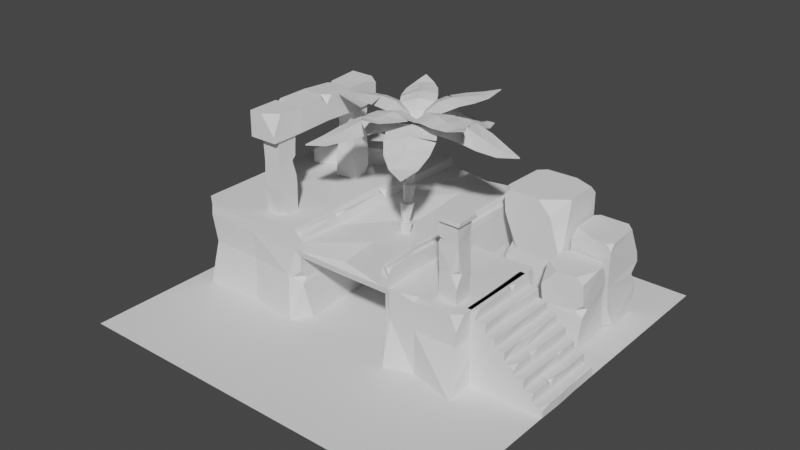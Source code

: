 # Source: ancient-ruins.blend  (saved by Blender 2.93.20; exported with 4.5.12 LTS)
import bpy
from mathutils import Matrix  # noqa: F401  (used for matrix-valued properties, if any)

bpy.ops.wm.read_factory_settings(use_empty=True)
scene = bpy.context.scene
scene.name = 'Scene'

# ---- collections
col_ruins = bpy.data.collections.new('Ruins'); scene.collection.children.link(col_ruins)
col_palms = bpy.data.collections.new('Palms'); scene.collection.children.link(col_palms)

# ---- world
world_world = bpy.data.worlds.new('World'); scene.world = world_world
world_world.use_nodes = True; world_world.node_tree.nodes.clear()
_N = world_world.node_tree.nodes; _L = world_world.node_tree.links
n0 = _N.new('ShaderNodeOutputWorld'); n0.name = 'World Output'; n0.location = (300, 300)
n1 = _N.new('ShaderNodeBackground'); n1.name = 'Background'; n1.location = (10, 300)
n1.inputs[0].default_value = (0.05088, 0.05088, 0.05088, 1.0)
_L.new(n1.outputs[0], n0.inputs[0])
n0.is_active_output = True
world_world.color = (0.05088, 0.05088, 0.05088)
world_world.use_sun_shadow = False
world_world.sun_shadow_jitter_overblur = 0.0

# ---- meshes
me_plane = bpy.data.meshes.new('Plane')
me_plane.from_pydata([(-1.0, -1.0, 0.0), (1.0, -1.0, 0.0), (-1.0, 1.0, 0.0), (1.0, 1.0, 0.0)], [], [(0, 1, 3, 2)])
_uv = me_plane.uv_layers.new(name='UVMap')
_uv.uv.foreach_set('vector', [0.0, 0.0, 1.0, 0.0, 1.0, 1.0, 0.0, 1.0])
me_plane.use_remesh_fix_poles = True
me_plane.use_remesh_preserve_attributes = False
me_plane.update()
me_plane_001 = bpy.data.meshes.new('Plane.001')
me_plane_001.from_pydata([(-3.599, -1.557, 3.725e-09), (0.78, -1.404, -1.118e-08), (-3.602, 3.013, 3.725e-09), (1.15, 2.995, 0.0), (-3.5, 3.0, 1.5), (-3.5, -1.5, 1.5), (0.9, -1.462, 1.359), (1.0, 3.0, 1.5), (-3.5, 0.75, 0.0), (1.153, 0.8982, 0.0), (-3.5, 0.75, 1.5), (1.0, 0.75, 1.5), (-1.092, -1.254, -3.725e-09), (-1.25, 3.0, 0.0), (-1.15, -1.462, 1.359), (-1.25, 3.0, 1.5), (-1.25, 0.75, 0.0), (2.541, -1.757, -1.49e-08), (2.5, 0.75, 0.0), (-3.493, 0.7714, 1.662), (-3.497, -1.485, 1.705), (-1.25, -1.5, 1.7), (1.0, -1.5, 1.7), (1.009, 0.7593, 1.693), (1.0, 3.0, 1.7), (-1.25, 3.0, 1.7), (-3.5, 3.0, 1.7), (-1.348, -1.627, 0.0), (1.017, -1.693, 3.725e-09), (-1.25, -1.5, 1.5), (1.0, -1.5, 1.5), (-1.15, 1.9, -7.451e-09), (0.9, 1.9, -7.451e-09), (-1.15, 1.9, 1.4), (0.9, 1.9, 1.4), (-1.077, -1.5, 1.5), (0.8275, -1.5, 1.5), (0.8695, 3.234, 3.725e-09), (-1.077, 3.0, 0.0), (0.8275, 3.0, 1.5), (-1.077, 3.0, 1.5), (-1.045, -1.496, 1.697), (0.8275, -1.5, 1.733), (0.8275, 3.0, 1.7), (-1.018, 3.001, 1.693), (0.8275, 0.75, 1.751), (-1.009, 0.7986, 1.743), (-0.9928, -1.462, 1.359), (0.7428, -1.462, 1.359), (-0.9928, 1.9, 0.0), (0.7428, 1.9, 0.0), (-0.9928, 1.9, 1.4), (0.7428, 1.9, 1.4), (-3.5, 0.75, 1.9), (-3.5, -1.5, 1.9), (0.8275, -1.446, 1.9), (-1.25, 3.0, 1.9), (-1.25, 0.75, 1.941), (-1.25, -1.5, 1.9), (-1.077, 3.0, 1.9), (0.85, 3.008, 1.884), (0.8275, 0.75, 1.9), (1.0, 2.176, 1.7), (-3.5, 1.692, 0.0), (1.0, 2.176, 1.5), (-1.25, 1.934, 0.0), (-3.534, 1.67, 1.683), (-3.5, 1.692, 1.5), (1.0, 2.176, 0.0), (-3.5, 1.692, 1.9), (-1.077, 1.953, 1.7), (-1.077, 1.953, 1.882), (-1.25, 1.934, 1.9), (0.8275, 2.158, 1.7), (0.8275, 2.158, 1.9), (-1.15, -0.5073, -7.451e-09), (-3.5, -0.2896, 0.0), (-1.15, -0.5073, 1.4), (-1.077, -0.514, 1.679), (1.0, -0.7064, 0.0), (0.9, -0.6971, 1.4), (-1.25, -0.498, 0.0), (0.7312, -0.6833, 1.667), (-0.9928, -0.5218, 1.4), (1.0, -0.7064, 1.7), (-1.25, -0.498, 1.9), (0.9, -0.6971, -7.451e-09), (0.7428, -0.6826, 1.4), (1.0, -0.7064, 1.556), (-3.5, -0.2896, 1.7), (2.5, -0.8453, 1.5), (0.8275, -0.6904, 1.9), (2.5, -0.8453, 0.0), (-3.5, -0.2896, 1.5), (-3.5, -0.2896, 1.9), (-2.855, 1.762, 1.9), (-2.363, -1.5, 1.9), (-3.042, 3.0, 1.7), (-2.702, 0.75, 0.0), (-2.532, -0.3793, 0.0), (-3.042, 3.0, 1.9), (-3.042, 3.0, 1.5), (-2.363, -1.5, 0.0), (-2.693, 3.268, 0.0), (-2.532, -0.3793, 1.9), (-2.363, -1.5, 1.5), (-2.363, -1.5, 1.7), (-2.702, 0.75, 1.856), (-2.855, 1.762, 0.0), (-0.1113, -0.6213, 1.4), (-0.1534, 1.904, 1.4), (-0.11, -0.6214, 1.681), (-0.1714, 3.009, 1.5), (-0.1329, 0.7492, 1.596), (-0.09603, -1.511, 1.499), (-0.162, 2.048, 0.000255), (-0.09647, -1.473, 1.359), (-0.09719, -1.389, 1.595), (-0.1596, 1.905, 0.0002242), (-0.1706, 3.009, 1.596), (-0.178, 3.009, 0.0004617), (-0.1545, 2.047, 1.682), (-3.479, 2.937, 0.9054), (0.9907, 2.974, 0.9055), (1.032, -1.5, 0.9044), (-3.449, -1.447, 0.9109), (-3.479, 0.7441, 0.9054), (0.9907, 0.8004, 0.9055), (-1.411, -1.535, 0.901), (-1.286, 2.937, 0.9054), (2.43, -1.5, 0.9044), (2.44, 0.8004, 0.9055), (0.9384, -1.5, 0.8578), (0.9, 1.9, 0.8555), (-1.15, 1.9, 0.8555), (-0.9928, 1.9, 0.8555), (0.7428, 1.9, 0.8555), (0.824, 2.974, 0.9055), (-1.017, 2.974, 0.9055), (0.9907, 2.179, 0.9055), (-3.479, 1.662, 0.9054), (0.9, -0.6971, 0.8555), (2.5, -0.8453, 0.9055), (-1.15, -0.5073, 0.8555), (-3.489, -0.194, 0.8849), (-3.032, 2.937, 0.9054), (-2.37, -1.449, 0.9054), (-0.1565, 1.904, 0.8557), (-0.1443, 2.983, 0.9059), (1.582, -1.5, 0.0), (1.791, 0.75, 1.476), (1.675, 0.8407, 0.0), (1.582, -0.7602, 0.0), (1.582, -0.7602, 1.5), (1.509, 0.8997, 0.8902), (1.574, -1.5, 0.9044), (-1.215, -1.5, 1.886), (-1.091, -1.498, 1.777), (-1.13, -1.413, 1.856), (0.9171, -1.474, 1.882), (1.0, -1.5, 1.777), (1.0, -1.412, 1.873), (1.002, 0.7523, 1.829), (0.9565, 0.75, 1.88), (0.9571, 2.172, 1.87), (1.0, 2.176, 1.816), (1.0, 2.388, 1.871), (1.0, -0.7064, 1.889), (0.9567, -0.7024, 1.924), (1.0, -0.9798, 1.909), (1.0, 2.973, 1.817), (0.9179, 2.976, 1.9), (1.0, 2.869, 1.896), (-1.174, -1.454, 1.038), (-1.355, -1.513, 0.8898), (-1.168, -1.409, 0.7522), (-1.181, -1.268, 0.8564), (2.466, -1.5, 1.211), (2.5, -1.328, 1.5), (2.328, -1.5, 1.509), (1.26, -1.5, 1.521), (1.58, -1.5, 1.443), (1.972, -1.5, 1.528), (1.582, -1.395, 1.518), (-3.5, 2.571, 1.9), (-3.396, 3.0, 1.876), (-3.5, 3.0, 1.796), (-1.213, 0.7986, 1.932), (-1.077, 0.6961, 1.9), (-1.016, 0.7986, 1.76), (-1.077, 0.9012, 1.898), (-1.153, -0.507, 1.88), (-1.089, -0.7085, 1.891), (-1.093, -0.5125, 1.82), (-1.077, -0.2555, 1.9), (2.5, 0.6923, 1.5), (2.478, 0.7684, 1.283), (2.442, 0.75, 1.498)], [], [(48, 116, 109, 87), (11, 64, 62, 23), (129, 145, 101, 15), (12, 175, 174, 128, 27), (127, 139, 64, 11), (126, 144, 93, 10), (122, 140, 67, 4), (155, 149, 17, 130), (40, 15, 25, 44), (6, 48, 87, 80), (0, 76, 99, 102), (4, 67, 66, 26), (125, 146, 105, 5), (138, 129, 15, 40), (36, 30, 22, 42), (8, 63, 108, 98), (150, 153, 90, 195, 197), (149, 152, 92, 17), (43, 73, 74, 60), (57, 187, 190, 71, 72), (25, 97, 100, 56), (30, 88, 84, 22), (10, 93, 89, 19), (5, 105, 106, 20), (15, 101, 97, 25), (48, 6, 30, 36), (132, 1, 28, 124), (176, 175, 12, 75, 143), (136, 133, 34, 52), (47, 14, 77, 83), (132, 6, 80, 141), (134, 135, 51, 33), (135, 147, 110, 51), (14, 47, 35, 29), (47, 116, 114, 35), (45, 82, 91, 61), (41, 117, 111, 78), (46, 113, 121, 70), (29, 35, 41, 21), (35, 114, 117, 41), (123, 137, 39, 7), (137, 148, 112, 39), (7, 39, 43, 24), (39, 112, 119, 43), (23, 62, 165, 162), (54, 96, 104, 94), (53, 107, 95, 69), (187, 189, 190), (191, 193, 194), (20, 106, 96, 54), (19, 89, 94, 53), (74, 164, 166, 172, 171, 60), (44, 25, 56, 59), (55, 159, 161, 169, 168, 91), (194, 193, 78, 46, 189, 188), (9, 79, 86, 32, 50, 118, 115, 68), (112, 148, 138, 40), (22, 84, 167, 169, 161, 160), (65, 108, 103, 13), (66, 67, 10, 19), (69, 66, 19, 53), (68, 115, 120, 37, 3), (139, 68, 3, 123), (140, 63, 8, 126), (70, 121, 119, 44), (26, 66, 69, 184, 186), (72, 71, 59, 56), (74, 73, 45, 61), (71, 70, 44, 59), (62, 64, 7, 24), (166, 165, 62, 24, 170, 172), (80, 87, 52, 34), (94, 104, 107, 53), (41, 78, 193, 192, 158, 157), (91, 168, 163, 61), (152, 79, 9, 151), (81, 75, 12, 27), (86, 79, 28, 1), (89, 93, 5, 20), (141, 80, 34, 133), (87, 109, 110, 52), (78, 111, 113, 46), (81, 99, 98, 16), (61, 163, 164, 74), (142, 92, 18, 131), (90, 153, 183, 182, 179, 178), (94, 89, 20, 54), (84, 88, 11, 23), (46, 70, 71, 190, 189), (83, 77, 33, 51), (91, 82, 42, 55), (143, 75, 31, 134), (144, 76, 0, 125), (104, 96, 58, 85), (98, 99, 76, 8), (96, 106, 21, 58), (98, 108, 65, 16), (69, 95, 100, 185, 184), (97, 101, 4, 26), (100, 95, 72, 56), (145, 103, 2, 122), (102, 99, 81, 27), (146, 102, 27, 128), (95, 107, 57, 72), (106, 105, 29, 21), (103, 108, 63, 2), (107, 104, 85, 57), (110, 109, 83, 51), (115, 118, 49, 31, 75, 81, 16, 65), (120, 115, 65, 13, 38), (147, 118, 50, 136), (114, 116, 48, 36), (111, 117, 42, 82), (121, 113, 45, 73), (109, 116, 47, 83), (148, 120, 38, 138), (119, 112, 40, 44), (117, 114, 36, 42), (113, 111, 82, 45), (119, 121, 73, 43), (110, 147, 136, 52), (105, 146, 128, 29), (101, 145, 122, 4), (93, 144, 125, 5), (77, 143, 134, 33), (154, 150, 197, 196, 131), (86, 141, 133, 32), (67, 140, 126, 10), (64, 139, 123, 7), (37, 120, 148, 137), (3, 37, 137, 123), (49, 118, 147, 135), (31, 49, 135, 134), (1, 132, 141, 86), (50, 32, 133, 136), (176, 174, 175), (6, 132, 124, 30), (151, 154, 131, 18), (17, 92, 142, 130), (38, 13, 129, 138), (0, 102, 146, 125), (130, 142, 90, 178, 177), (2, 63, 140, 122), (8, 76, 144, 126), (9, 68, 139, 127), (174, 173, 14, 29, 128), (13, 103, 145, 129), (182, 181, 155, 130, 177, 179), (9, 127, 154, 151), (92, 152, 151, 18), (28, 79, 152, 149), (11, 88, 153, 150), (127, 11, 150, 154), (124, 28, 149, 155), (156, 157, 158), (21, 41, 157, 156, 58), (159, 160, 161), (42, 22, 160, 159, 55), (164, 165, 166), (167, 168, 169), (167, 162, 163, 168), (162, 165, 164, 163), (167, 84, 23, 162), (170, 171, 172), (24, 43, 60, 171, 170), (174, 176, 173), (14, 173, 176, 143, 77), (177, 178, 179), (153, 88, 30, 180, 183), (30, 124, 155, 181, 180), (180, 181, 183), (181, 182, 183), (184, 185, 186), (100, 97, 26, 186, 185), (189, 187, 188), (58, 156, 158, 192, 191, 85), (193, 191, 192), (85, 191, 194, 188, 187, 57), (195, 196, 197), (90, 142, 131, 196, 195)])
_uv = me_plane_001.uv_layers.new(name='UVMap')
_uv.uv.foreach_set('vector', [0.8259, 0.0, 0.7691, 0.0, 0.7617, 0.0, 0.8259, 0.0, 1.0, 0.5, 1.0, 0.817, 1.0, 0.817, 1.0, 0.5, 0.5, 1.0, 0.1019, 1.0, 0.1019, 1.0, 0.5, 1.0, 0.5222, 0.0, 0.5222, 0.0, 0.5056, 0.0, 0.5, 0.0, 0.5, 0.0, 1.0, 0.5, 1.0, 0.817, 1.0, 0.817, 1.0, 0.5, 0.0, 0.5, 0.0, 0.269, 0.0, 0.269, 0.0, 0.5, 0.0, 1.0, 0.0, 0.7094, 0.0, 0.7094, 0.0, 1.0, 1.0, 0.0, 1.0, 0.0, 1.0, 0.0, 1.0, 0.0, 0.6667, 1.0, 0.5, 1.0, 0.5, 1.0, 0.6709, 1.0, 0.9778, 0.0, 0.8259, 0.0, 0.8259, 0.0, 0.9778, 0.0, 0.0, 0.0, 0.0, 0.269, 0.2151, 0.249, 0.2527, 0.0, 0.0, 1.0, 0.0, 0.7094, 0.0, 0.7094, 0.0, 1.0, 0.0, 0.0, 0.2527, 0.0, 0.2527, 0.0, 0.0, 0.0, 0.6667, 1.0, 0.5, 1.0, 0.5, 1.0, 0.6667, 1.0, 0.8333, 0.0, 1.0, 0.0, 1.0, 0.0, 0.8333, 0.0, 0.0, 0.5, 0.0, 0.7094, 0.1434, 0.7248, 0.1773, 0.5, 1.0, 0.5, 1.0, 0.1644, 1.0, 0.1455, 1.0, 0.4872, 1.0, 0.5, 1.0, 0.0, 1.0, 0.1644, 1.0, 0.1455, 1.0, 0.0, 0.8333, 1.0, 0.8333, 0.8129, 0.8333, 0.8129, 0.8333, 1.0, 0.5, 0.5, 0.5362, 0.5, 0.6667, 0.5228, 0.6667, 0.7673, 0.5, 0.7632, 0.5, 1.0, 0.1019, 1.0, 0.1019, 1.0, 0.5, 1.0, 1.0, 0.0, 1.0, 0.1764, 1.0, 0.1764, 1.0, 0.0, 0.0, 0.5, 0.0, 0.269, 0.0, 0.269, 0.0, 0.5, 0.0, 0.0, 0.2527, 0.0, 0.2527, 0.0, 0.0, 0.0, 0.5, 1.0, 0.1019, 1.0, 0.1019, 1.0, 0.5, 1.0, 0.8259, 0.0, 0.9778, 0.0, 1.0, 0.0, 0.8333, 0.0, 0.9778, 0.0, 0.9778, 0.0, 1.0, 0.0, 1.0, 0.0, 0.5222, 0.0, 0.5222, 0.0, 0.5222, 0.0, 0.5222, 0.0, 0.5222, 0.0, 0.8259, 0.0, 0.9778, 0.0, 0.9778, 0.0, 0.8259, 0.0, 0.6741, 0.0, 0.5222, 0.0, 0.5222, 0.0, 0.6741, 0.0, 0.9778, 0.0, 0.9778, 0.0, 0.9778, 0.0, 0.9778, 0.0, 0.5222, 0.0, 0.6741, 0.0, 0.6741, 0.0, 0.5222, 0.0, 0.6741, 0.0, 0.7407, 0.0, 0.7407, 0.0, 0.6741, 0.0, 0.5222, 0.0, 0.6741, 0.0, 0.6667, 0.0, 0.5, 0.0, 0.6741, 0.0, 0.7691, 0.0, 0.7691, 0.0, 0.6667, 0.0, 0.8333, 0.5, 0.826, 0.1816, 0.8333, 0.1799, 0.8333, 0.5, 0.67, 0.0008821, 0.7681, 0.02693, 0.7617, 0.1968, 0.6667, 0.2191, 0.6727, 0.5, 0.7503, 0.5, 0.7395, 0.7872, 0.6667, 0.7673, 0.5, 0.0, 0.6667, 0.0, 0.67, 0.0008821, 0.5, 0.0, 0.6667, 0.0, 0.7691, 0.0, 0.7681, 0.02693, 0.67, 0.0008821, 1.0, 1.0, 0.8333, 1.0, 0.8333, 1.0, 1.0, 1.0, 0.8333, 1.0, 0.7315, 1.0, 0.7315, 1.0, 0.8333, 1.0, 1.0, 1.0, 0.8333, 1.0, 0.8333, 1.0, 1.0, 1.0, 0.8333, 1.0, 0.7315, 1.0, 0.7315, 1.0, 0.8333, 1.0, 1.0, 0.5, 1.0, 0.817, 1.0, 0.817, 1.0, 0.5, 0.0, 0.0, 0.2527, 0.0, 0.2151, 0.249, 0.0, 0.269, 0.0, 0.5, 0.1773, 0.5, 0.1434, 0.7248, 0.0, 0.7094, 0.5362, 0.5, 0.6721, 0.5, 0.6667, 0.5228, 0.5938, 0.2207, 0.6512, 0.2194, 0.6667, 0.2743, 0.0, 0.0, 0.2527, 0.0, 0.2527, 0.0, 0.0, 0.0, 0.0, 0.5, 0.0, 0.269, 0.0, 0.269, 0.0, 0.5, 0.8333, 0.8129, 0.9586, 0.816, 1.0, 0.8639, 1.0, 0.971, 0.9206, 0.9947, 0.8333, 1.0, 0.6709, 1.0, 0.5, 1.0, 0.5, 1.0, 0.6667, 1.0, 0.8333, 0.01206, 0.9199, 0.005791, 1.0, 0.01958, 1.0, 0.1156, 0.9582, 0.1773, 0.8333, 0.1799, 0.6667, 0.2743, 0.6512, 0.2194, 0.6667, 0.2191, 0.6727, 0.5, 0.6721, 0.5, 0.6667, 0.4772, 1.0, 0.5, 1.0, 0.1764, 0.9778, 0.0, 0.9778, 0.0, 0.8259, 0.0, 0.7407, 0.0, 0.7232, 0.7872, 1.0, 0.817, 0.7315, 1.0, 0.7315, 1.0, 0.6667, 1.0, 0.6667, 1.0, 1.0, 0.0, 1.0, 0.1764, 1.0, 0.1764, 1.0, 0.1156, 1.0, 0.01958, 1.0, 0.0, 0.5, 0.7632, 0.1434, 0.7248, 0.1019, 1.0, 0.5, 1.0, 0.0, 0.7094, 0.0, 0.7094, 0.0, 0.5, 0.0, 0.5, 0.0, 0.7094, 0.0, 0.7094, 0.0, 0.5, 0.0, 0.5, 1.0, 0.817, 0.7232, 0.7872, 0.7315, 1.0, 0.8333, 1.0, 1.0, 1.0, 1.0, 0.817, 1.0, 0.817, 1.0, 1.0, 1.0, 1.0, 0.0, 0.7094, 0.0, 0.7094, 0.0, 0.5, 0.0, 0.5, 0.6667, 0.7673, 0.7395, 0.7872, 0.7315, 1.0, 0.6709, 1.0, 0.0, 1.0, 0.0, 0.7094, 0.0, 0.7094, 0.0, 0.9046, 0.0, 1.0, 0.5, 0.7632, 0.6667, 0.7673, 0.6667, 1.0, 0.5, 1.0, 0.8333, 0.8129, 0.8333, 0.8129, 0.8333, 0.5, 0.8333, 0.5, 0.6667, 0.7673, 0.6667, 0.7673, 0.6709, 1.0, 0.6667, 1.0, 1.0, 0.817, 1.0, 0.817, 1.0, 1.0, 1.0, 1.0, 1.0, 0.8639, 1.0, 0.817, 1.0, 0.817, 1.0, 1.0, 1.0, 0.9941, 1.0, 0.971, 0.9778, 0.0, 0.8259, 0.0, 0.8259, 0.0, 0.9778, 0.0, 0.0, 0.269, 0.2151, 0.249, 0.1773, 0.5, 0.0, 0.5, 0.67, 0.0008821, 0.6667, 0.2191, 0.6512, 0.2194, 0.6557, 0.1759, 0.6161, 0.01928, 0.6397, 0.0004276, 0.8333, 0.1799, 0.9582, 0.1773, 0.958, 0.5, 0.8333, 0.5, 1.0, 0.1644, 1.0, 0.1764, 1.0, 0.5, 1.0, 0.5, 0.5, 0.2227, 0.5222, 0.0, 0.5222, 0.0, 0.5, 0.0, 0.9778, 0.0, 1.0, 0.1764, 1.0, 0.0, 0.9778, 0.0, 0.0, 0.269, 0.0, 0.269, 0.0, 0.0, 0.0, 0.0, 0.9778, 0.0, 0.9778, 0.0, 0.9778, 0.0, 0.9778, 0.0, 0.8259, 0.0, 0.7617, 0.0, 0.7407, 0.0, 0.8259, 0.0, 0.6667, 0.2191, 0.7617, 0.1968, 0.7503, 0.5, 0.6727, 0.5, 0.5, 0.2227, 0.2151, 0.249, 0.1773, 0.5, 0.5, 0.5, 0.8333, 0.5, 0.958, 0.5, 0.9586, 0.816, 0.8333, 0.8129, 1.0, 0.1455, 1.0, 0.1455, 1.0, 0.5, 1.0, 0.5, 1.0, 0.1455, 1.0, 0.1644, 1.0, 0.02326, 1.0, 0.0, 1.0, 0.0, 1.0, 0.03819, 0.0, 0.269, 0.0, 0.269, 0.0, 0.0, 0.0, 0.0, 1.0, 0.1764, 1.0, 0.1764, 1.0, 0.5, 1.0, 0.5, 0.6727, 0.5, 0.6667, 0.7673, 0.6667, 0.7673, 0.6667, 0.5228, 0.6721, 0.5, 0.6741, 0.0, 0.5222, 0.0, 0.5222, 0.0, 0.6741, 0.0, 0.8333, 0.1799, 0.826, 0.1816, 0.8333, 0.0, 0.8333, 0.01206, 0.5222, 0.0, 0.5222, 0.0, 0.5222, 0.0, 0.5222, 0.0, 0.0, 0.269, 0.0, 0.269, 0.0, 0.0, 0.0, 0.0, 0.2151, 0.249, 0.2527, 0.0, 0.5, 0.0, 0.5, 0.2227, 0.1773, 0.5, 0.2151, 0.249, 0.0, 0.269, 0.0, 0.5, 0.2527, 0.0, 0.2527, 0.0, 0.5, 0.0, 0.5, 0.0, 0.1773, 0.5, 0.1434, 0.7248, 0.5, 0.7632, 0.5, 0.5, 0.0, 0.7094, 0.1434, 0.7248, 0.1019, 1.0, 0.02311, 1.0, 0.0, 0.9046, 0.1019, 1.0, 0.1019, 1.0, 0.0, 1.0, 0.0, 1.0, 0.1019, 1.0, 0.1434, 0.7248, 0.5, 0.7632, 0.5, 1.0, 0.1019, 1.0, 0.1019, 1.0, 0.0, 1.0, 0.0, 1.0, 0.2527, 0.0, 0.2151, 0.249, 0.5, 0.2227, 0.5, 0.0, 0.2527, 0.0, 0.2527, 0.0, 0.5, 0.0, 0.5, 0.0, 0.1434, 0.7248, 0.1773, 0.5, 0.5, 0.5, 0.5, 0.7632, 0.2527, 0.0, 0.2527, 0.0, 0.5, 0.0, 0.5, 0.0, 0.1019, 1.0, 0.1434, 0.7248, 0.0, 0.7094, 0.0, 1.0, 0.1773, 0.5, 0.2151, 0.249, 0.5, 0.2227, 0.5, 0.5, 0.7407, 0.0, 0.7617, 0.0, 0.6741, 0.0, 0.6741, 0.0, 0.7232, 0.7872, 0.7407, 0.0, 0.6741, 0.0, 0.5222, 0.0, 0.5222, 0.0, 0.5, 0.2227, 0.5, 0.5, 0.5, 0.7632, 0.7315, 1.0, 0.7232, 0.7872, 0.5, 0.7632, 0.5, 1.0, 0.6667, 1.0, 0.7407, 0.0, 0.7407, 0.0, 0.8259, 0.0, 0.8259, 0.0, 0.7691, 0.0, 0.7691, 0.0, 0.8259, 0.0, 0.8333, 0.0, 0.7617, 0.1968, 0.7681, 0.02693, 0.8333, 0.0, 0.826, 0.1816, 0.7395, 0.7872, 0.7503, 0.5, 0.8333, 0.5, 0.8333, 0.8129, 0.7617, 0.0, 0.7691, 0.0, 0.6741, 0.0, 0.6741, 0.0, 0.7315, 1.0, 0.7315, 1.0, 0.6667, 1.0, 0.6667, 1.0, 0.7315, 1.0, 0.7315, 1.0, 0.6667, 1.0, 0.6709, 1.0, 0.7681, 0.02693, 0.7691, 0.0, 0.8333, 0.0, 0.8333, 0.0, 0.7503, 0.5, 0.7617, 0.1968, 0.826, 0.1816, 0.8333, 0.5, 0.7315, 1.0, 0.7395, 0.7872, 0.8333, 0.8129, 0.8333, 1.0, 0.7407, 0.0, 0.7407, 0.0, 0.8259, 0.0, 0.8259, 0.0, 0.2527, 0.0, 0.2527, 0.0, 0.5, 0.0, 0.5, 0.0, 0.1019, 1.0, 0.1019, 1.0, 0.0, 1.0, 0.0, 1.0, 0.0, 0.269, 0.0, 0.269, 0.0, 0.0, 0.0, 0.0, 0.5222, 0.0, 0.5222, 0.0, 0.5222, 0.0, 0.5222, 0.0, 1.0, 0.5, 1.0, 0.5, 1.0, 0.5, 1.0, 0.5, 1.0, 0.5, 0.9778, 0.0, 0.9778, 0.0, 0.9778, 0.0, 0.9778, 0.0, 0.0, 0.7094, 0.0, 0.7094, 0.0, 0.5, 0.0, 0.5, 1.0, 0.817, 1.0, 0.817, 1.0, 1.0, 1.0, 1.0, 0.8333, 1.0, 0.7315, 1.0, 0.7315, 1.0, 0.8333, 1.0, 1.0, 1.0, 0.8333, 1.0, 0.8333, 1.0, 1.0, 1.0, 0.6741, 0.0, 0.7407, 0.0, 0.7407, 0.0, 0.6741, 0.0, 0.5222, 0.0, 0.6741, 0.0, 0.6741, 0.0, 0.5222, 0.0, 0.9778, 0.0, 0.9778, 0.0, 0.9778, 0.0, 0.9778, 0.0, 0.8259, 0.0, 0.9778, 0.0, 0.9778, 0.0, 0.8259, 0.0, 0.5222, 0.0, 0.5056, 0.0, 0.5222, 0.0, 0.9778, 0.0, 0.9778, 0.0, 1.0, 0.0, 1.0, 0.0, 1.0, 0.5, 1.0, 0.5, 1.0, 0.5, 1.0, 0.5, 1.0, 0.0, 1.0, 0.1455, 1.0, 0.1455, 1.0, 0.0, 0.6667, 1.0, 0.5, 1.0, 0.5, 1.0, 0.6667, 1.0, 0.0, 0.0, 0.2527, 0.0, 0.2527, 0.0, 0.0, 0.0, 1.0, 0.0, 1.0, 0.1455, 1.0, 0.1455, 1.0, 0.03819, 1.0, 0.0, 0.0, 1.0, 0.0, 0.7094, 0.0, 0.7094, 0.0, 1.0, 0.0, 0.5, 0.0, 0.269, 0.0, 0.269, 0.0, 0.5, 1.0, 0.5, 1.0, 0.817, 1.0, 0.817, 1.0, 0.5, 0.5056, 0.0, 0.5222, 0.0, 0.5222, 0.0, 0.5, 0.0, 0.5, 0.0, 0.5, 1.0, 0.1019, 1.0, 0.1019, 1.0, 0.5, 1.0, 1.0, 0.0, 1.0, 0.0, 1.0, 0.0, 1.0, 0.0, 1.0, 0.0, 1.0, 0.0, 1.0, 0.5, 1.0, 0.5, 1.0, 0.5, 1.0, 0.5, 1.0, 0.1455, 1.0, 0.1644, 1.0, 0.5, 1.0, 0.5, 1.0, 0.0, 1.0, 0.1764, 1.0, 0.1644, 1.0, 0.0, 1.0, 0.5, 1.0, 0.1764, 1.0, 0.1644, 1.0, 0.5, 1.0, 0.5, 1.0, 0.5, 1.0, 0.5, 1.0, 0.5, 1.0, 0.0, 1.0, 0.0, 1.0, 0.0, 1.0, 0.0, 0.5336, 0.0, 0.6397, 0.0004276, 0.6161, 0.01928, 0.5, 0.0, 0.67, 0.0008821, 0.6397, 0.0004276, 0.5336, 0.0, 0.5, 0.0, 0.9199, 0.005791, 1.0, 0.0, 1.0, 0.01958, 0.8333, 0.0, 1.0, 0.0, 1.0, 0.0, 0.9199, 0.005791, 0.8333, 0.01206, 0.9586, 0.816, 1.008, 0.817, 1.0, 0.8639, 1.0, 0.1764, 1.0, 0.1772, 1.0, 0.1156, 1.0, 0.1764, 1.0, 0.5, 0.958, 0.5, 0.9582, 0.1773, 1.0, 0.5, 1.0, 0.817, 0.9586, 0.816, 0.958, 0.5, 1.0, 0.1764, 1.0, 0.1764, 1.0, 0.5, 1.0, 0.5, 1.0, 0.9941, 0.9206, 0.9947, 1.0, 0.971, 1.0, 1.0, 0.8333, 1.0, 0.8333, 1.0, 0.9206, 0.9947, 1.0, 0.9941, 0.5056, 0.0, 0.5222, 0.0, 0.5222, 0.0, 0.5222, 0.0, 0.5222, 0.0, 0.5222, 0.0, 0.5222, 0.0, 0.5222, 0.0, 1.0, 0.0, 1.0, 0.03819, 1.0, 0.0, 1.0, 0.1644, 1.0, 0.1764, 1.0, 0.0, 1.0, 0.0, 1.0, 0.02326, 1.0, 0.0, 1.0, 0.0, 1.0, 0.0, 1.0, 0.0, 1.0, 0.0, 1.0, 0.0, 1.0, 0.0, 1.0, 0.02326, 1.0, 0.0, 1.0, 0.0, 1.0, 0.02326, 0.0, 0.9046, 0.02311, 1.0, 0.0, 1.0, 0.1019, 1.0, 0.1019, 1.0, 0.0, 1.0, 0.0, 1.0, 0.02311, 1.0, 0.6721, 0.5, 0.5362, 0.5, 0.6667, 0.4772, 0.5, 0.0, 0.5336, 0.0, 0.6161, 0.01928, 0.6557, 0.1759, 0.5938, 0.2207, 0.5, 0.2227, 0.6512, 0.2194, 0.5938, 0.2207, 0.6557, 0.1759, 0.5, 0.2227, 0.5938, 0.2207, 0.6667, 0.2743, 0.6667, 0.4772, 0.5362, 0.5, 0.5, 0.5, 1.0, 0.4872, 1.0, 0.5, 1.0, 0.5, 1.0, 0.1455, 1.0, 0.1455, 1.0, 0.5, 1.0, 0.5, 1.0, 0.4872])
me_plane_001.use_remesh_fix_poles = True
me_plane_001.use_remesh_preserve_attributes = False
me_plane_001.update()
me_plane_002 = bpy.data.meshes.new('Plane.002')
me_plane_002.from_pydata([(0.8107, 0.8, 0.1875), (1.005, -0.8, 0.0), (1.0, 0.8, 0.0), (0.6062, -0.8, 0.375), (0.6013, 0.8, 0.375), (0.7893, -0.8, 0.1875), (0.193, -0.7987, 0.75), (0.3947, -0.7998, 0.5625), (0.4017, 0.8, 0.5625), (0.2019, -0.7981, 0.9375), (0.2004, 0.8, 0.75), (-0.01225, -0.7976, 1.125), (-0.1941, 0.8, 1.125), (-0.0128, 0.8, 1.102), (0.00127, -0.7978, 0.9375), (-0.00877, 0.8, 0.9375), (-0.1927, -0.7979, 1.125), (-0.5876, -0.7998, 1.5), (-0.6122, 0.8, 1.5), (-0.4246, 0.8, 1.5), (-0.414, -0.7988, 1.312), (-0.3854, 0.8, 1.312), (-0.5984, -0.8, 1.118e-07), (-0.607, 0.8, 1.118e-07), (-0.5937, -0.8, 1.118e-07), (-0.6214, 0.8, 1.118e-07), (1.018, -0.2667, 0.1875), (1.014, -0.2667, 0.0), (0.9992, 0.2667, 0.0), (0.6259, 0.2667, 0.375), (0.5775, -0.2666, 0.375), (0.8109, 0.2667, 0.375), (0.5993, -0.2662, 0.5625), (0.401, 0.2674, 0.75), (0.4104, -0.2654, 0.5625), (0.4149, 0.2669, 0.5625), (0.007529, -0.2612, 1.125), (0.004541, 0.2691, 1.125), (-0.008838, -0.2617, 0.9375), (0.006464, 0.2689, 0.9375), (-0.2207, -0.2622, 1.312), (-0.5949, 0.2669, 1.5), (-0.5833, -0.2656, 1.5), (-0.4082, -0.2644, 1.5), (-0.4108, -0.2635, 1.312), (-0.4029, 0.2679, 1.312), (-0.5987, 0.2667, 1.118e-07), (-0.5867, -0.2667, 1.118e-07), (0.7971, 0.2667, 0.1875), (0.8054, -0.2667, 0.1875), (0.1993, 0.2679, 0.75), (0.2277, -0.2634, 0.75), (-0.1862, 0.2688, 1.125), (-0.2293, -0.2618, 1.125), (-0.6081, 0.2667, 1.118e-07), (-0.6174, -0.2667, 1.118e-07), (0.9471, 0.8, 0.1875), (0.9781, 0.8, 0.1606), (0.9883, 0.2667, 0.1604), (0.9592, 0.2667, 0.1875), (0.9983, 0.06625, 0.1875), (1.008, -0.583, 0.1875), (0.9524, -0.8, 0.1875), (1.001, -0.8, 0.1395), (0.7544, -0.8, 0.375), (0.7891, -0.8, 0.3404), (0.7894, -0.7654, 0.375), (0.7333, -0.2667, 0.3557), (0.7937, -0.3484, 0.375), (0.7854, -0.2667, 0.3064), (0.7971, -0.1849, 0.375), (0.5784, -0.8, 0.5625), (0.6027, -0.8, 0.5387), (0.6021, -0.7762, 0.5625), (0.3255, -0.799, 0.75), (0.4001, -0.7994, 0.6716), (0.4029, -0.6613, 0.75), (0.344, -0.2641, 0.7367), (0.4021, -0.5555, 0.75), (0.3848, -0.2646, 0.6982), (0.4002, -0.08941, 0.75), (0.5667, 0.2667, 0.5625), (0.6087, 0.2239, 0.5625), (0.6132, 0.2667, 0.5198), (0.6079, 0.3728, 0.5625), (0.1653, 0.8, 0.9375), (0.1864, 0.8, 0.918), (0.1832, -0.2624, 0.9186), (0.1586, -0.2622, 0.9375), (0.1818, -0.3442, 0.9375), (0.1869, 0.2686, 0.9375), (0.2057, 0.2685, 0.918), (-0.4553, -0.7994, 1.5), (-0.4094, -0.799, 1.388), (-0.4038, -0.6927, 1.5), (-0.2052, -0.7734, 1.312), (-0.2291, -0.7982, 1.312), (-0.2029, -0.7981, 1.288), (-0.2372, 0.8, 1.312), (-0.2149, 0.8, 1.293), (-0.2146, 0.2686, 1.293), (-0.2377, 0.2685, 1.312), (-0.2197, -0.07153, 1.312), (0.4017, 0.7694, 0.75), (0.4017, 0.8, 0.7194), (0.3712, 0.8, 0.75), (-0.4745, 0.2672, 1.5), (-0.4195, 0.1628, 1.5), (-0.4107, 0.2677, 1.388), (-0.4227, 0.3829, 1.5), (0.8056, 0.8, 0.3492), (0.7789, 0.8, 0.375), (0.8051, 0.7742, 0.375), (0.6025, 0.7243, 0.5514), (0.6013, 0.8, 0.4581), (0.5529, 0.8, 0.5523)], [], [(39, 90, 85, 15), (114, 113, 84, 83, 29, 4), (69, 68, 66, 65, 5, 49), (83, 82, 32, 30, 29), (7, 71, 73, 32, 34), (79, 78, 76, 75, 7, 34), (14, 9, 89, 88, 38), (38, 88, 90, 39), (52, 37, 13, 12), (36, 11, 14, 38), (50, 33, 103, 105, 10), (108, 107, 43, 44, 45), (17, 92, 94, 43, 42), (41, 18, 23, 46), (46, 23, 25, 54), (28, 54, 25, 2), (5, 62, 61, 26, 49), (49, 26, 60, 59, 48), (1, 24, 55, 27), (27, 55, 54, 28), (22, 47, 55, 24), (47, 46, 54, 55), (17, 42, 47, 22), (42, 41, 46, 47), (42, 43, 107, 106, 41), (106, 107, 108), (41, 106, 109, 19, 18), (45, 101, 98, 21), (40, 95, 97, 16, 53), (100, 102, 40, 53, 52), (13, 37, 39, 15), (37, 36, 38, 39), (16, 11, 36, 53), (53, 36, 37, 52), (44, 40, 102, 101, 45), (87, 89, 9, 6, 51), (91, 87, 51, 50), (6, 74, 76, 78, 77, 51), (33, 80, 79, 34, 35), (34, 32, 82, 81, 35), (81, 82, 83), (56, 57, 2, 25, 23, 18, 19, 21, 98, 99, 12, 13, 15, 85, 86, 10, 105, 104, 8, 115, 114, 4, 111, 110, 0), (29, 31, 112, 111, 4), (3, 64, 66, 68, 67, 30), (31, 70, 69, 49, 48), (48, 59, 56, 0), (26, 61, 63, 1, 27), (58, 60, 26, 27, 28), (58, 59, 60), (58, 57, 56, 59), (57, 58, 28, 2), (61, 62, 63), (64, 65, 66), (32, 73, 72, 3, 30), (67, 69, 70), (30, 67, 70, 31, 29), (67, 68, 69), (71, 72, 73), (77, 78, 79), (74, 75, 76), (43, 94, 93, 20, 44), (77, 79, 80), (51, 77, 80, 33, 50), (81, 83, 84), (87, 88, 89), (91, 86, 85, 90), (87, 91, 90, 88), (86, 91, 50, 10), (92, 93, 94), (20, 96, 95, 40, 44), (95, 96, 97), (63, 62, 5, 65, 64, 3, 72, 71, 7, 75, 74, 6, 9, 14, 11, 16, 97, 96, 20, 93, 92, 17, 22, 24, 1), (100, 101, 102), (100, 99, 98, 101), (99, 100, 52, 12), (103, 104, 105), (104, 103, 33, 35, 8), (106, 108, 109), (19, 109, 108, 45, 21), (110, 111, 112), (110, 112, 31, 48, 0), (113, 114, 115), (35, 81, 84, 113, 115, 8)])
_uv = me_plane_002.uv_layers.new(name='UVMap')
_uv.uv.foreach_set('vector', [0.0, 0.6667, 0.9022, 0.6667, 0.899, 1.0, 0.0, 1.0, 1.0, 1.0, 1.0, 0.9527, 1.0, 0.733, 1.0, 0.6667, 1.0, 0.6667, 1.0, 1.0, 0.9398, 0.3333, 1.0, 0.2822, 1.0, 0.02165, 1.0, 0.0, 1.0, 0.0, 1.0, 0.3333, 1.0, 0.6667, 1.0, 0.6399, 1.0, 0.3333, 1.0, 0.3333, 1.0, 0.6667, 0.0, 0.0, 0.8852, 0.0, 1.0, 0.01488, 1.0, 0.3333, 0.0, 0.3333, 0.8957, 0.3333, 1.0, 0.1519, 1.0, 0.08598, 1.0, 0.0, 1.0, 0.0, 1.0, 0.3333, 0.0, 0.0, 1.0, 0.0, 1.0, 0.2824, 0.8954, 0.3333, 0.0, 0.3333, 0.0, 0.3333, 0.8954, 0.3333, 0.9022, 0.6667, 0.0, 0.6667, 0.0, 0.6667, 1.0, 0.6667, 1.0, 1.0, 0.0, 1.0, 1.0, 0.3333, 1.0, 0.0, 1.0, 0.0, 1.0, 0.3333, 0.0, 0.6667, 1.0, 0.6667, 1.0, 0.9809, 0.8482, 1.0, 0.0, 1.0, 1.0, 0.6667, 1.0, 0.6011, 1.0, 0.3333, 1.0, 0.3333, 1.0, 0.6667, 0.0, 0.0, 0.7154, 0.0, 1.0, 0.0664, 1.0, 0.3333, 0.0, 0.3333, 0.0, 0.6667, 0.0, 1.0, 0.0, 1.0, 0.0, 0.6667, 0.0, 0.6667, 0.0, 1.0, 0.0, 1.0, 0.0, 0.6667, 1.0, 0.6667, 0.0, 0.6667, 0.0, 1.0, 1.0, 1.0, 0.0, 0.0, 0.7726, 0.0, 1.0, 0.1356, 1.0, 0.3333, 0.0, 0.3333, 0.0, 0.3333, 1.0, 0.3333, 1.0, 0.5414, 0.8563, 0.6667, 0.0, 0.6667, 1.0, 0.0, 0.0, 0.0, 0.0, 0.3333, 1.0, 0.3333, 1.0, 0.3333, 0.0, 0.3333, 0.0, 0.6667, 1.0, 0.6667, 0.0, 0.0, 0.0, 0.3333, 0.0, 0.3333, 0.0, 0.0, 0.0, 0.3333, 0.0, 0.6667, 0.0, 0.6667, 0.0, 0.3333, 0.0, 0.0, 0.0, 0.3333, 0.0, 0.3333, 0.0, 0.0, 0.0, 0.3333, 0.0, 0.6667, 0.0, 0.6667, 0.0, 0.3333, 0.0, 0.3333, 1.0, 0.3333, 1.0, 0.6011, 0.6973, 0.6667, 0.0, 0.6667, 0.6973, 0.6667, 1.0, 0.6011, 1.0, 0.6667, 0.0, 0.6667, 0.6973, 0.6667, 1.0, 0.739, 1.0, 1.0, 0.0, 1.0, 0.0, 0.6667, 0.8928, 0.6667, 0.8819, 1.0, 0.0, 1.0, 1.0, 0.3333, 1.0, 0.01536, 1.0, 0.0, 1.0, 0.0, 1.0, 0.3333, 1.0, 0.6667, 1.0, 0.4531, 1.0, 0.3333, 1.0, 0.3333, 1.0, 0.6667, 1.0, 1.0, 1.0, 0.6667, 1.0, 0.6667, 1.0, 1.0, 1.0, 0.6667, 1.0, 0.3333, 1.0, 0.3333, 1.0, 0.6667, 0.0, 0.0, 1.0, 0.0, 1.0, 0.3333, 0.0, 0.3333, 0.0, 0.3333, 1.0, 0.3333, 1.0, 0.6667, 0.0, 0.6667, 0.0, 0.3333, 1.0, 0.3333, 1.0, 0.4531, 0.8928, 0.6667, 0.0, 0.6667, 1.0, 0.3333, 1.0, 0.2824, 1.0, 0.0, 1.0, 0.0, 1.0, 0.3333, 1.0, 0.6667, 1.0, 0.3333, 1.0, 0.3333, 1.0, 0.6667, 0.0, 0.0, 0.6279, 0.0, 1.0, 0.08598, 1.0, 0.1519, 0.6716, 0.3333, 0.0, 0.3333, 1.0, 0.6667, 1.0, 0.443, 0.8957, 0.3333, 1.0, 0.3333, 1.0, 0.6667, 0.0, 0.3333, 1.0, 0.3333, 1.0, 0.6399, 0.78, 0.6667, 0.0, 0.6667, 0.78, 0.6667, 1.0, 0.6399, 1.0, 0.6667, 1.0, 1.0, 1.0, 1.0, 1.0, 1.0, 0.0, 1.0, 0.008849, 1.0, 0.0, 1.0, 1.0, 1.0, 1.0, 1.0, 1.0, 1.0, 1.0, 1.0, 1.0, 1.0, 1.0, 1.0, 1.0, 1.0, 1.0, 1.0, 1.0, 1.0, 1.0, 1.0, 1.0, 1.0, 1.0, 1.0, 1.0, 1.0, 1.0, 1.0, 1.0, 1.0, 1.0, 1.0, 1.0, 1.0, 1.0, 1.0, 1.0, 1.0, 0.0, 0.6667, 1.0, 0.6667, 1.0, 0.9839, 0.873, 1.0, 0.0, 1.0, 0.0, 0.0, 0.8106, 0.0, 1.0, 0.02165, 1.0, 0.2822, 0.7126, 0.3333, 0.0, 0.3333, 1.0, 0.6667, 1.0, 0.3844, 0.9398, 0.3333, 1.0, 0.3333, 1.0, 0.6667, 0.0, 0.6667, 0.8563, 0.6667, 0.8338, 1.0, 0.0, 1.0, 1.0, 0.3333, 1.0, 0.1356, 1.0, 0.0, 1.0, 0.0, 1.0, 0.3333, 1.0, 0.6667, 1.0, 0.5414, 1.0, 0.3333, 1.0, 0.3333, 1.0, 0.6667, 1.0, 0.6667, 1.0, 0.6668, 1.0, 0.5414, 1.0, 0.6667, 1.0, 1.0, 0.8338, 1.0, 0.8563, 0.6667, 1.0, 1.0, 1.0, 0.6667, 1.0, 0.6667, 1.0, 1.0, 1.0, 0.1356, 0.7726, 0.0, 1.0, 0.0, 0.8106, 0.0, 0.8153, 0.0, 1.0, 0.02165, 1.0, 0.3333, 1.0, 0.01488, 1.0, 0.0, 1.0, 0.0, 1.0, 0.3333, 0.7126, 0.3333, 0.9398, 0.3333, 1.0, 0.3844, 0.0, 0.3333, 0.7126, 0.3333, 1.0, 0.3844, 1.0, 0.6667, 0.0, 0.6667, 0.7126, 0.3333, 1.0, 0.2822, 0.9398, 0.3333, 0.8852, 0.0, 0.873, 0.0, 1.0, 0.01488, 0.6716, 0.3333, 1.0, 0.1519, 0.8957, 0.3333, 0.6279, 0.0, 0.5818, 0.0, 1.0, 0.08598, 1.0, 0.3333, 1.0, 0.0664, 1.0, 0.0, 1.0, 0.0, 1.0, 0.3333, 0.6716, 0.3333, 0.8957, 0.3333, 1.0, 0.443, 0.0, 0.3333, 0.6716, 0.3333, 1.0, 0.443, 1.0, 0.6667, 0.0, 0.6667, 0.78, 0.6667, 1.0, 0.6667, 1.0, 0.733, 1.0, 0.3333, 1.0, 0.3334, 1.0, 0.2824, 1.0, 0.6667, 1.0, 1.0, 0.899, 1.0, 0.9022, 0.6667, 1.0, 0.3333, 1.0, 0.6667, 0.9022, 0.6667, 0.8954, 0.3333, 1.0, 1.0, 1.0, 0.6667, 1.0, 0.6667, 1.0, 1.0, 0.7154, 0.0, 0.4046, 0.0, 1.0, 0.0664, 0.0, 0.0, 0.8821, 0.0, 1.0, 0.01536, 1.0, 0.3333, 0.0, 0.3333, 1.0, 0.01536, 0.8821, 0.0, 0.8685, 0.0, 1.0, 0.0, 0.7726, 0.0, 0.0, 0.0, 0.8153, 0.0, 0.8106, 0.0, 0.0, 0.0, 0.873, 0.0, 0.8852, 0.0, 0.0, 0.0, 0.5818, 0.0, 0.6279, 0.0, 0.0, 0.0, 1.0, 0.0, 0.0, 0.0, 1.0, 0.0, 0.0, 0.0, 0.8685, 0.0, 0.8821, 0.0, 0.0, 0.0, 0.4046, 0.0, 0.7154, 0.0, 0.0, 0.0, 0.0, 0.0, 0.0, 0.0, 1.0, 0.0, 1.0, 0.6667, 1.0, 0.6667, 1.0, 0.4531, 1.0, 0.6667, 1.0, 1.0, 0.8819, 1.0, 0.8928, 0.6667, 1.0, 1.0, 1.0, 0.6667, 1.0, 0.6667, 1.0, 1.0, 1.0, 0.9809, 1.0, 1.0, 1.0, 1.0, 1.0, 1.0, 1.0, 0.9809, 1.0, 0.6667, 1.0, 0.6667, 1.0, 1.0, 0.6973, 0.6667, 1.0, 0.6667, 1.0, 0.739, 1.0, 1.0, 1.0, 0.739, 1.0, 0.6667, 1.0, 0.6667, 1.0, 1.0, 1.0, 1.0, 1.0, 1.0, 1.0, 0.9839, 1.0, 1.0, 1.0, 0.9839, 1.0, 0.6667, 1.0, 0.6667, 1.0, 1.0, 1.0, 0.9527, 1.0, 1.0, 1.0, 1.0, 0.0, 0.6667, 0.78, 0.6667, 1.0, 0.733, 1.0, 0.9527, 0.7577, 1.0, 0.0, 1.0])
me_plane_002.use_remesh_fix_poles = True
me_plane_002.use_remesh_preserve_attributes = False
me_plane_002.update()
me_plane_003 = bpy.data.meshes.new('Plane.003')
me_plane_003.from_pydata([(-0.1893, -0.1859, -0.164), (0.2127, -0.2136, -0.164), (-0.1893, 0.1931, -0.164), (0.1897, 0.1931, -0.164), (-0.1893, -0.1859, 1.374), (0.1897, -0.1859, 1.374), (-0.1893, 0.1931, 1.374), (0.1897, 0.1931, 1.374), (-0.2485, -0.245, 1.371), (0.2488, -0.245, 1.371), (-0.2485, 0.2523, 1.371), (0.2488, 0.2523, 1.371), (-0.2485, 0.2523, 1.458), (-0.1893, 0.1931, 0.4257), (0.1667, 0.1931, 1.015), (0.1926, 0.2068, 0.4153), (0.1897, -0.1644, 1.015), (-0.1901, -0.1696, 0.4289), (-0.2485, -0.245, 1.428), (-0.2294, -0.2445, 1.447), (-0.2485, -0.226, 1.447), (0.231, -0.2312, 1.443), (0.2488, -0.238, 1.406), (0.2488, -0.2128, 1.443), (0.2488, 0.1455, 1.454), (0.2488, 0.2523, 1.407), (0.2148, 0.2523, 1.458), (0.1996, -0.1978, 0.1717), (0.2015, -0.05338, 0.4224), (0.1939, -0.1349, 0.5165), (0.06635, -0.1806, 0.4267), (-0.2005, -0.1925, 1.078), (-0.2007, -0.1282, 1.013), (-0.2016, -0.1912, 0.9465), (-0.08125, -0.1848, 1.013), (-0.1905, 0.1595, 1.059), (-0.1116, 0.1931, 1.015), (-0.1893, 0.1931, 0.7879), (-0.1921, 0.1154, 1.015)], [], [(0, 2, 3, 1), (7, 6, 10, 11), (13, 17, 33, 32, 38, 37), (32, 33, 34), (16, 14, 7, 5), (17, 30, 29, 16, 34, 33), (8, 9, 22, 21, 19, 18), (4, 5, 9, 8), (5, 7, 11, 9), (6, 4, 8, 10), (9, 11, 25, 24, 23, 22), (2, 0, 17, 13), (31, 34, 16, 5, 4), (15, 13, 37, 36, 14), (28, 29, 30), (1, 3, 15, 28, 27), (29, 28, 15, 14, 16), (3, 2, 13, 15), (36, 37, 38), (18, 19, 20), (10, 8, 18, 20, 12), (21, 22, 23), (11, 10, 12, 26, 25), (24, 25, 26), (20, 19, 21, 23, 24, 26, 12), (28, 30, 27), (0, 1, 27, 30, 17), (32, 34, 31), (14, 36, 35, 6, 7), (36, 38, 35), (35, 38, 32, 31, 4, 6)])
_uv = me_plane_003.uv_layers.new(name='UVMap')
_uv.uv.foreach_set('vector', [0.0, 0.0, 0.0, 1.0, 1.0, 1.0, 1.0, 0.0, 1.0, 1.0, 0.0, 1.0, 0.0, 1.0, 1.0, 1.0, 0.0, 1.0, 0.0, 0.0, 0.0, 0.0, 0.0, 0.1699, 0.0, 0.7993, 0.0, 1.0, 0.0, 0.1699, 0.0, 0.0, 0.3101, 0.01759, 1.0, 0.05673, 0.9393, 1.0, 1.0, 1.0, 1.0, 0.0, 0.0, 0.0, 0.6752, 0.0, 1.0, 0.1219, 1.0, 0.05673, 0.3101, 0.01759, 0.0, 0.0, 0.0, 0.0, 1.0, 0.0, 1.0, 0.01416, 0.9641, 0.02787, 0.03835, 0.001109, 0.0, 0.0, 0.0, 0.0, 1.0, 0.0, 1.0, 0.0, 0.0, 0.0, 1.0, 0.0, 1.0, 1.0, 1.0, 1.0, 1.0, 0.0, 0.0, 1.0, 0.0, 0.0, 0.0, 0.0, 0.0, 1.0, 1.0, 0.0, 1.0, 1.0, 1.0, 1.0, 1.0, 0.7853, 1.0, 0.0648, 1.0, 0.01416, 0.0, 1.0, 0.0, 0.0, 0.0, 0.0, 0.0, 1.0, 0.0, 0.0, 0.3101, 0.01759, 1.0, 0.05673, 1.0, 0.0, 0.0, 0.0, 1.0, 1.0, 0.0, 1.0, 0.0, 1.0, 0.205, 1.0, 0.9393, 1.0, 1.0, 0.3143, 1.0, 0.1219, 0.6752, 0.0, 1.0, 0.0, 1.0, 1.0, 1.0, 1.0, 1.0, 0.3143, 1.0, 0.0, 1.0, 0.1219, 1.0, 0.3143, 1.0, 1.0, 0.9393, 1.0, 1.0, 0.05673, 1.0, 1.0, 0.0, 1.0, 0.0, 1.0, 1.0, 1.0, 0.205, 1.0, 0.0, 1.0, 0.0, 0.7993, 0.0, 0.0, 0.03835, 0.001109, 0.0, 0.03836, 0.0, 1.0, 0.0, 0.0, 0.0, 0.0, 0.0, 0.03836, 0.0, 1.0, 0.9641, 0.02787, 1.0, 0.01416, 1.0, 0.0648, 1.0, 1.0, 0.0, 1.0, 0.0, 1.0, 0.9315, 1.0, 1.0, 1.0, 1.0, 0.7853, 1.0, 1.0, 0.9315, 1.0, 0.0, 0.03836, 0.03835, 0.001109, 0.9641, 0.02787, 1.0, 0.0648, 1.0, 0.7853, 0.9315, 1.0, 0.0, 1.0, 1.0, 0.3143, 0.6752, 0.0, 1.0, 0.0, 0.0, 0.0, 1.0, 0.0, 1.0, 0.0, 0.6752, 0.0, 0.0, 0.0, 0.0, 0.1699, 0.3101, 0.01759, 0.0, 0.0, 0.9393, 1.0, 0.205, 1.0, 0.0, 0.9131, 0.0, 1.0, 1.0, 1.0, 0.205, 1.0, 0.0, 0.7993, 0.0, 0.9131, 0.0, 0.9131, 0.0, 0.7993, 0.0, 0.1699, 0.0, 0.0, 0.0, 0.0, 0.0, 1.0])
me_plane_003.use_remesh_fix_poles = True
me_plane_003.use_remesh_preserve_attributes = False
me_plane_003.update()
me_plane_004 = bpy.data.meshes.new('Plane.004')
me_plane_004.from_pydata([(-0.1593, -0.1769, 0.0008029), (-0.1951, 0.1772, 0.002057), (0.1541, 0.1401, 0.003175), (-0.1621, -0.1809, 1.188), (0.156, -0.1738, 1.187), (-0.1666, 0.1327, 1.19), (0.1577, 0.1508, 1.186), (0.1564, 0.146, 0.3969), (0.1481, -0.1786, 0.7959), (0.1507, -0.1909, 0.4009), (-0.1493, -0.1777, 0.7939), (-0.1576, 0.1356, 0.7911), (-0.1616, 0.1523, 0.3959), (0.08134, -0.1714, 0.001129), (0.1561, -0.09425, 0.001705), (0.1543, -0.1784, 0.1655), (0.148, 0.07206, 0.7965), (0.1531, 0.1408, 0.5532), (0.08731, 0.1333, 0.7956), (0.1495, 0.1355, 0.8573), (-0.1723, -0.177, 0.372), (-0.1438, -0.1783, 0.4014), (-0.1726, -0.1775, 0.431), (-0.1723, -0.1476, 0.401)], [], [(15, 14, 2, 7, 9), (3, 4, 6, 5), (7, 12, 11, 18, 17), (11, 10, 3, 5), (9, 7, 17, 16, 8), (10, 8, 4, 3), (0, 1, 2, 14, 13), (1, 0, 20, 23, 12), (2, 1, 12, 7), (16, 17, 18), (21, 22, 23), (22, 21, 9, 8, 10), (8, 16, 19, 6, 4), (13, 14, 15), (12, 23, 22, 10, 11), (16, 18, 19), (19, 18, 11, 5, 6), (21, 23, 20), (0, 13, 15, 9, 21, 20)])
_uv = me_plane_004.uv_layers.new(name='UVMap')
_uv.uv.foreach_set('vector', [1.0, 0.0, 1.0, 0.2435, 1.0, 1.0, 1.0, 1.0, 1.0, 0.0, 0.0, 0.0, 1.0, 0.0, 1.0, 1.0, 0.0, 1.0, 1.0, 1.0, 0.0, 1.0, 0.0, 1.0, 0.8015, 1.0, 1.0, 1.0, 0.0, 1.0, 0.0, 0.0, 0.0, 0.0, 0.0, 1.0, 1.0, 0.0, 1.0, 1.0, 1.0, 1.0, 1.0, 0.8051, 1.0, 0.0, 0.0, 0.0, 1.0, 0.0, 1.0, 0.0, 0.0, 0.0, 0.0, 0.0, 0.0, 1.0, 1.0, 1.0, 1.0, 0.2435, 0.7614, 0.0, 0.0, 1.0, 0.0, 0.0, 0.0, 0.0, 0.0, 0.08948, 0.0, 1.0, 1.0, 1.0, 0.0, 1.0, 0.0, 1.0, 1.0, 1.0, 1.0, 0.8051, 1.0, 1.0, 0.8015, 1.0, 0.09095, 0.0, 0.0, 0.0, 0.0, 0.08948, 0.0, 0.0, 0.09095, 0.0, 1.0, 0.0, 1.0, 0.0, 0.0, 0.0, 1.0, 0.0, 1.0, 0.8051, 1.0, 1.0, 1.0, 1.0, 1.0, 0.0, 0.7614, 0.0, 1.0, 0.2435, 1.0, 0.0, 0.0, 1.0, 0.0, 0.08948, 0.0, 0.0, 0.0, 0.0, 0.0, 1.0, 1.0, 0.8051, 0.8015, 1.0, 1.0, 1.0, 1.0, 1.0, 0.8015, 1.0, 0.0, 1.0, 0.0, 1.0, 1.0, 1.0, 0.09095, 0.0, 0.0, 0.08948, 0.0, 0.0, 0.0, 0.0, 0.7614, 0.0, 1.0, 0.0, 1.0, 0.0, 0.09095, 0.0, 0.0, 0.0])
me_plane_004.use_remesh_fix_poles = True
me_plane_004.use_remesh_preserve_attributes = False
me_plane_004.update()
me_plane_005 = bpy.data.meshes.new('Plane.005')
me_plane_005.from_pydata([(-0.1632, -0.1769, 0.0008029), (-0.2117, 0.1773, 0.002057), (0.1424, 0.1402, 0.003175), (-0.1807, -0.1808, 1.188), (0.1415, -0.1737, 1.187), (-0.18, 0.1328, 1.19), (0.1329, 0.151, 1.186), (0.139, 0.1461, 0.3969), (0.1024, -0.1783, 0.7959), (0.1285, -0.1908, 0.4009), (-0.1721, -0.1776, 0.7939), (-0.1664, 0.1357, 0.7911), (-0.2073, 0.1526, 0.3959), (0.05338, -0.1712, 0.001129), (0.1486, -0.0942, 0.001705), (0.1351, -0.1783, 0.1655), (0.145, 0.07208, 0.7965), (0.1405, 0.1409, 0.5532), (0.08152, 0.1333, 0.7956), (0.1237, 0.1357, 0.8573), (-0.1766, -0.177, 0.372), (-0.1478, -0.1783, 0.4014), (-0.1883, -0.1774, 0.431), (-0.1756, -0.1476, 0.401)], [], [(15, 14, 2, 7, 9), (3, 4, 6, 5), (7, 12, 11, 18, 17), (11, 10, 3, 5), (9, 7, 17, 16, 8), (10, 8, 4, 3), (0, 1, 2, 14, 13), (1, 0, 20, 23, 12), (2, 1, 12, 7), (16, 17, 18), (21, 22, 23), (22, 21, 9, 8, 10), (8, 16, 19, 6, 4), (13, 14, 15), (12, 23, 22, 10, 11), (16, 18, 19), (19, 18, 11, 5, 6), (21, 23, 20), (0, 13, 15, 9, 21, 20)])
_uv = me_plane_005.uv_layers.new(name='UVMap')
_uv.uv.foreach_set('vector', [1.0, 0.0, 1.0, 0.2435, 1.0, 1.0, 1.0, 1.0, 1.0, 0.0, 0.0, 0.0, 1.0, 0.0, 1.0, 1.0, 0.0, 1.0, 1.0, 1.0, 0.0, 1.0, 0.0, 1.0, 0.8015, 1.0, 1.0, 1.0, 0.0, 1.0, 0.0, 0.0, 0.0, 0.0, 0.0, 1.0, 1.0, 0.0, 1.0, 1.0, 1.0, 1.0, 1.0, 0.8051, 1.0, 0.0, 0.0, 0.0, 1.0, 0.0, 1.0, 0.0, 0.0, 0.0, 0.0, 0.0, 0.0, 1.0, 1.0, 1.0, 1.0, 0.2435, 0.7614, 0.0, 0.0, 1.0, 0.0, 0.0, 0.0, 0.0, 0.0, 0.08948, 0.0, 1.0, 1.0, 1.0, 0.0, 1.0, 0.0, 1.0, 1.0, 1.0, 1.0, 0.8051, 1.0, 1.0, 0.8015, 1.0, 0.09095, 0.0, 0.0, 0.0, 0.0, 0.08948, 0.0, 0.0, 0.09095, 0.0, 1.0, 0.0, 1.0, 0.0, 0.0, 0.0, 1.0, 0.0, 1.0, 0.8051, 1.0, 1.0, 1.0, 1.0, 1.0, 0.0, 0.7614, 0.0, 1.0, 0.2435, 1.0, 0.0, 0.0, 1.0, 0.0, 0.08948, 0.0, 0.0, 0.0, 0.0, 0.0, 1.0, 1.0, 0.8051, 0.8015, 1.0, 1.0, 1.0, 1.0, 1.0, 0.8015, 1.0, 0.0, 1.0, 0.0, 1.0, 1.0, 1.0, 0.09095, 0.0, 0.0, 0.08948, 0.0, 0.0, 0.0, 0.0, 0.7614, 0.0, 1.0, 0.0, 1.0, 0.0, 0.09095, 0.0, 0.0, 0.0])
me_plane_005.use_remesh_fix_poles = True
me_plane_005.use_remesh_preserve_attributes = False
me_plane_005.update()
me_plane_006 = bpy.data.meshes.new('Plane.006')
me_plane_006.from_pydata([(-0.2919, -0.3686, -0.0005415), (0.2928, -0.3652, -0.0008916), (-0.3111, 2.415, -0.003829), (0.2805, 2.409, 0.02417), (-0.2868, -0.3685, 0.5114), (-0.2989, 2.404, 0.51), (-0.2849, 1.709, -0.02086), (-0.306, 1.033, -0.017), (-0.3047, 0.3323, -0.002487), (0.2879, 0.3316, -0.001853), (0.2996, 1.021, 0.03078), (0.2877, 1.714, -0.001746), (-0.2827, 1.027, 0.5252), (0.3036, 0.3268, 0.493), (0.2842, 1.712, 0.4856), (-0.01389, -0.3647, 0.5107), (0.2773, -0.3643, 0.1162), (0.25, -0.1427, 0.5046), (0.2934, 2.402, 0.4067), (0.1922, 2.401, 0.5111), (0.2918, 2.123, 0.501), (0.2903, 0.8785, 0.5069), (0.2909, 1.02, 0.3579), (0.2863, 1.159, 0.5054), (0.1343, 1.021, 0.5144), (-0.2885, 1.779, 0.4726), (-0.2871, 1.716, 0.4016), (-0.2871, 1.655, 0.4739), (-0.2203, 1.716, 0.4708), (-0.09864, 0.3361, 0.5028), (-0.3047, 0.4007, 0.5094), (-0.3066, 0.3399, 0.4429), (-0.3051, 0.2813, 0.5082)], [], [(6, 2, 3, 11), (3, 2, 5, 19, 18), (26, 27, 28), (30, 29, 13, 21, 24, 12), (1, 9, 13, 17, 16), (12, 24, 23, 14, 28, 27), (25, 28, 14, 20, 19, 5), (8, 0, 4, 32, 31), (6, 7, 12, 27, 26), (22, 23, 24), (0, 1, 16, 15, 4), (9, 10, 22, 21, 13), (10, 11, 14, 23, 22), (0, 8, 9, 1), (8, 7, 10, 9), (7, 6, 11, 10), (15, 16, 17), (7, 8, 31, 30, 12), (18, 19, 20), (11, 3, 18, 20, 14), (22, 24, 21), (29, 30, 31), (26, 28, 25), (2, 6, 26, 25, 5), (29, 31, 32), (4, 15, 17, 13, 29, 32)])
_uv = me_plane_006.uv_layers.new(name='UVMap')
_uv.uv.foreach_set('vector', [0.0, 0.75, 0.0, 1.0, 1.0, 1.0, 1.0, 0.75, 1.0, 1.0, 0.0, 1.0, 0.0, 1.0, 0.8242, 1.0, 1.0, 1.0, 0.0, 0.75, 0.002381, 0.7277, 0.1176, 0.75, 0.002317, 0.2717, 0.3411, 0.25, 1.0, 0.25, 1.0, 0.4493, 0.7393, 0.5, 0.02664, 0.5, 1.0, 0.0, 1.0, 0.25, 1.0, 0.25, 0.9251, 0.07942, 0.9748, 0.0, 0.02664, 0.5, 0.7393, 0.5, 1.0, 0.5506, 1.0, 0.75, 0.1176, 0.75, 0.002381, 0.7277, 0.0, 0.7725, 0.1176, 0.75, 1.0, 0.75, 1.0, 0.8995, 0.8242, 1.0, 0.0, 1.0, 0.0, 0.25, 0.0, 0.0, 0.0, 0.0, 0.0, 0.229, 0.0, 0.25, 0.0, 0.75, 0.0, 0.5, 0.02664, 0.5, 0.002381, 0.7277, 0.0, 0.75, 1.0, 0.5004, 1.0, 0.5506, 0.7393, 0.5, 0.0, 0.0, 1.0, 0.0, 0.9748, 0.0, 0.4746, 0.0, 0.0, 0.0, 1.0, 0.25, 1.0, 0.5012, 1.0, 0.5004, 1.0, 0.4493, 1.0, 0.25, 1.0, 0.5012, 1.0, 0.75, 1.0, 0.75, 1.0, 0.5506, 1.0, 0.5004, 0.0, 0.0, 0.0, 0.25, 1.0, 0.25, 1.0, 0.0, 0.0, 0.25, 0.0, 0.5, 1.0, 0.5012, 1.0, 0.25, 0.0, 0.5, 0.0, 0.75, 1.0, 0.75, 1.0, 0.5012, 0.4746, 0.0, 0.9748, 0.0, 0.9251, 0.07942, 0.0, 0.5, 0.0, 0.25, 0.0, 0.25, 0.002317, 0.2717, 0.02664, 0.5, 1.0, 1.0, 0.8242, 1.0, 1.0, 0.8995, 1.0, 0.75, 1.0, 1.0, 1.0, 1.0, 1.0, 0.8995, 1.0, 0.75, 1.0, 0.5004, 0.7393, 0.5, 1.0, 0.4493, 0.3411, 0.25, 0.002317, 0.2717, 0.0, 0.25, 0.0, 0.75, 0.1176, 0.75, 0.0, 0.7725, 0.0, 1.0, 0.0, 0.75, 0.0, 0.75, 0.0, 0.7725, 0.0, 1.0, 0.3411, 0.25, 0.0, 0.25, 0.0, 0.229, 0.0, 0.0, 0.4746, 0.0, 0.9251, 0.07942, 1.0, 0.25, 0.3411, 0.25, 0.0, 0.229])
me_plane_006.use_remesh_fix_poles = True
me_plane_006.use_remesh_preserve_attributes = False
me_plane_006.update()
me_cube_001 = bpy.data.meshes.new('Cube.001')
me_cube_001.from_pydata([(-0.9831, -0.2274, 0.02642), (-1.015, 0.9981, 0.02884), (0.1508, -0.1942, 0.03474), (0.1808, 1.004, 1.199), (0.2241, -0.1884, 1.177), (-1.023, 0.6478, 1.186), (-1.051, 1.004, 2.246), (-0.6908, 0.9983, 1.187), (-1.032, 0.9968, 0.8339), (-0.02011, 0.985, 0.02975), (0.1764, 0.9945, 0.697), (0.1673, 0.7919, 0.0307), (-0.2641, 1.028, 2.371), (0.1498, 0.8658, 2.369), (0.1517, 1.034, 2.197), (-0.3181, -0.2128, 2.362), (-0.04328, -0.2107, 2.074), (0.1625, 0.1702, 2.361), (-0.9431, -0.1963, 2.37), (-1.088, -0.04262, 2.371), (-1.079, -0.1897, 2.223), (-1.058, 0.8526, 2.37), (-0.9006, 1.009, 2.37), (-1.051, 1.004, 2.246), (-0.9838, -0.1824, 0.9675), (-0.7587, -0.1748, 1.19), (-1.046, -0.1835, 1.866), (-0.9947, 0.05344, 1.191)], [], [(5, 6, 7), (11, 10, 3, 4, 2), (16, 4, 17), (1, 8, 7, 3, 10, 9), (4, 16, 15, 18, 20, 26, 25), (2, 4, 25, 24, 0), (5, 7, 8), (27, 26, 20, 19, 21, 23, 6, 5), (9, 10, 11), (1, 9, 11, 2, 0), (12, 13, 14), (13, 12, 22, 21, 19, 18, 15, 17), (15, 16, 17), (18, 19, 20), (25, 26, 27), (21, 22, 23), (7, 6, 23, 22, 12, 14, 3), (25, 27, 24), (0, 24, 27, 5, 8, 1), (3, 14, 13, 17, 4)])
_uv = me_cube_001.uv_layers.new(name='UVMap')
_uv.uv.foreach_set('vector', [0.5, 0.1754, 0.612, 0.25, 0.5, 0.3215, 0.375, 0.5405, 0.4463, 0.5, 0.5, 0.5, 0.5, 0.75, 0.375, 0.75, 0.6069, 0.7827, 0.5, 0.75, 0.625, 0.6718, 0.375, 0.25, 0.4622, 0.25, 0.5, 0.3215, 0.5, 0.5, 0.4463, 0.5, 0.375, 0.4598, 0.5, 0.75, 0.6069, 0.7827, 0.625, 0.8466, 0.625, 0.9704, 0.6092, 1.0, 0.5714, 1.0, 0.5, 0.9534, 0.375, 0.75, 0.5, 0.75, 0.5, 0.9534, 0.4759, 1.0, 0.375, 1.0, 0.5, 0.1754, 0.5, 0.3215, 0.4622, 0.25, 0.5, 0.04819, 0.5714, 0.0, 0.6092, 0.0, 0.625, 0.03126, 0.625, 0.2182, 0.612, 0.25, 0.612, 0.25, 0.5, 0.1754, 0.3348, 0.5, 0.4463, 0.5, 0.375, 0.5405, 0.125, 0.5, 0.3348, 0.5, 0.375, 0.5405, 0.375, 0.75, 0.125, 0.75, 0.625, 0.4144, 0.625, 0.5343, 0.6065, 0.5, 0.625, 0.5343, 0.7106, 0.5, 0.8433, 0.5, 0.875, 0.5318, 0.875, 0.7187, 0.8454, 0.75, 0.7216, 0.75, 0.625, 0.6718, 0.7216, 0.75, 0.6069, 0.7827, 0.625, 0.6718, 0.625, 0.9704, 0.875, 0.7187, 0.6092, 0.0, 0.5, 0.9534, 0.5714, 1.0, 0.5, 0.04819, 0.625, 0.2182, 0.8433, 0.5, 0.612, 0.25, 0.5, 0.3215, 0.612, 0.25, 0.612, 0.25, 0.625, 0.2817, 0.625, 0.4144, 0.6065, 0.5, 0.5, 0.5, 0.5, 0.9534, 0.5, 0.04819, 0.4759, 0.0, 0.375, 0.0, 0.4759, 0.0, 0.5, 0.04819, 0.5, 0.1754, 0.4622, 0.25, 0.375, 0.25, 0.5, 0.5, 0.6065, 0.5, 0.625, 0.5343, 0.625, 0.6718, 0.5, 0.75])
me_cube_001.use_remesh_fix_poles = True
me_cube_001.use_remesh_preserve_attributes = False
me_cube_001.update()
me_cube_002 = bpy.data.meshes.new('Cube.002')
me_cube_002.from_pydata([(-0.98, -0.2486, 0.02689), (-1.039, 1.011, 0.04367), (0.1571, 0.9593, 0.03762), (-1.042, -0.2107, 1.208), (-1.038, 0.9954, 1.215), (0.1109, -0.238, 1.205), (-0.0983, 0.9327, 2.393), (0.121, 0.7022, 2.398), (0.1779, 0.968, 1.703), (-0.03699, 1.004, 1.198), (0.2004, 0.9866, 1.452), (0.2001, 0.7461, 1.196), (0.2006, 0.9896, 0.7934), (0.1788, 0.05882, 0.03626), (0.1489, -0.2249, 0.6087), (-0.08566, -0.2207, 0.03377), (-0.006504, -0.2983, 2.373), (0.1434, -0.307, 2.217), (0.1442, -0.1617, 2.377), (-0.4408, -0.2441, 2.373), (-1.011, 0.05013, 2.369), (-1.012, -0.1808, 2.149), (-1.031, 0.8781, 2.354), (-0.9091, 0.9944, 2.357), (-1.035, 1.003, 2.226)], [], [(11, 10, 8, 7, 18, 17, 5), (9, 10, 11), (1, 2, 13, 15, 0), (7, 6, 23, 22, 20, 19, 16, 18), (15, 14, 5, 3, 0), (0, 3, 4, 1), (6, 7, 8), (4, 24, 23, 6, 8, 10, 9), (9, 11, 12), (1, 4, 9, 12, 2), (13, 14, 15), (2, 12, 11, 5, 14, 13), (16, 17, 18), (19, 20, 21), (5, 17, 16, 19, 21, 3), (22, 23, 24), (3, 21, 20, 22, 24, 4)])
_uv = me_cube_002.uv_layers.new(name='UVMap')
_uv.uv.foreach_set('vector', [0.5, 0.5522, 0.5267, 0.5, 0.5527, 0.5, 0.625, 0.5434, 0.625, 0.7184, 0.6083, 0.75, 0.5, 0.75, 0.5, 0.4484, 0.5267, 0.5, 0.5, 0.5522, 0.125, 0.5, 0.375, 0.5, 0.375, 0.6921, 0.3169, 0.75, 0.125, 0.75, 0.625, 0.5434, 0.6714, 0.5, 0.8477, 0.5, 0.875, 0.5267, 0.875, 0.7025, 0.7527, 0.75, 0.6586, 0.75, 0.625, 0.7184, 0.375, 0.8081, 0.4362, 0.75, 0.5, 0.75, 0.5, 1.0, 0.375, 1.0, 0.375, 0.0, 0.5, 0.0, 0.5, 0.25, 0.375, 0.25, 0.625, 0.4536, 0.625, 0.5434, 0.5527, 0.5, 0.5, 0.25, 0.6111, 0.25, 0.625, 0.2773, 0.625, 0.4536, 0.5527, 0.5, 0.5267, 0.5, 0.5, 0.4484, 0.5, 0.4484, 0.5, 0.5522, 0.4568, 0.5, 0.375, 0.25, 0.5, 0.25, 0.5, 0.4484, 0.4568, 0.5, 0.375, 0.5, 0.375, 0.6921, 0.4362, 0.75, 0.375, 0.8081, 0.375, 0.5, 0.4568, 0.5, 0.5, 0.5522, 0.5, 0.75, 0.4362, 0.75, 0.375, 0.6921, 0.6586, 0.75, 0.6083, 0.75, 0.625, 0.7184, 0.625, 0.8777, 0.875, 0.7025, 0.601, 0.0, 0.5, 0.75, 0.6083, 0.75, 0.625, 0.7836, 0.625, 0.8777, 0.601, 1.0, 0.5, 1.0, 0.625, 0.2233, 0.8477, 0.5, 0.6111, 0.25, 0.5, 0.0, 0.601, 0.0, 0.625, 0.04752, 0.625, 0.2233, 0.6111, 0.25, 0.5, 0.25])
me_cube_002.use_remesh_fix_poles = True
me_cube_002.use_remesh_preserve_attributes = False
me_cube_002.update()
me_cube_003 = bpy.data.meshes.new('Cube.003')
me_cube_003.from_pydata([(-1.042, -0.2338, 0.02518), (-1.06, 0.9156, 0.05777), (0.1312, -0.2173, 0.0572), (0.1355, 1.017, 0.04098), (-0.9794, -0.2128, 1.188), (-1.021, 0.9229, 1.198), (0.1216, 0.9179, 1.248), (0.1557, 0.1355, 1.236), (0.1616, -0.1049, 1.457), (-0.0572, -0.1126, 1.224), (0.159, -0.1129, 1.01), (0.1894, 0.4655, 2.368), (-0.05934, -0.1883, 2.381), (0.1489, -0.1581, 2.179), (-0.5987, -0.228, 2.376), (-1.078, 0.1193, 2.374), (-1.033, -0.238, 1.77), (-0.8719, 0.984, 2.377), (-1.05, 0.981, 2.198), (-1.06, 0.8081, 2.379), (-2.226e-05, 0.9476, 2.361), (0.2068, 0.7166, 2.362), (0.1696, 0.9276, 1.778)], [], [(4, 16, 15, 19, 18, 5), (7, 8, 9), (2, 10, 9, 4, 0), (1, 3, 2, 0), (1, 5, 6, 3), (0, 4, 5, 1), (7, 9, 10), (3, 6, 7, 10, 2), (11, 12, 13), (21, 20, 17, 19, 15, 14, 12, 11), (14, 15, 16), (9, 8, 13, 12, 14, 16, 4), (17, 18, 19), (6, 22, 21, 11, 13, 8, 7), (20, 21, 22), (5, 18, 17, 20, 22, 6)])
_uv = me_cube_003.uv_layers.new(name='UVMap')
_uv.uv.foreach_set('vector', [0.5, 0.0, 0.5615, 0.0, 0.625, 0.07632, 0.625, 0.2134, 0.6056, 0.25, 0.5, 0.25, 0.5, 0.6594, 0.5243, 0.7106, 0.5, 0.7624, 0.375, 0.75, 0.4763, 0.7135, 0.5, 0.7624, 0.5, 1.0, 0.375, 1.0, 0.125, 0.5, 0.375, 0.5, 0.375, 0.75, 0.125, 0.75, 0.375, 0.25, 0.5, 0.25, 0.5, 0.5, 0.375, 0.5, 0.375, 0.0, 0.5, 0.0, 0.5, 0.25, 0.375, 0.25, 0.5, 0.6594, 0.5, 0.7624, 0.4763, 0.7135, 0.375, 0.5, 0.5, 0.5, 0.5, 0.6594, 0.4763, 0.7135, 0.375, 0.75, 0.625, 0.5993, 0.6665, 0.7363, 0.6028, 0.7285, 0.625, 0.5466, 0.6685, 0.5, 0.8391, 0.5, 0.875, 0.5366, 0.875, 0.6737, 0.7759, 0.7435, 0.6665, 0.7363, 0.625, 0.5993, 0.625, 0.8944, 0.875, 0.6737, 0.5615, 0.0, 0.5, 0.7624, 0.5243, 0.7106, 0.6028, 0.7285, 0.625, 0.7778, 0.625, 0.8944, 0.5615, 1.0, 0.5, 1.0, 0.8391, 0.5, 0.6056, 0.25, 0.625, 0.2134, 0.5, 0.5, 0.5597, 0.5, 0.625, 0.5466, 0.625, 0.5993, 0.6028, 0.7285, 0.5243, 0.7106, 0.5, 0.6594, 0.625, 0.4565, 0.625, 0.5466, 0.5597, 0.5, 0.5, 0.25, 0.6056, 0.25, 0.625, 0.2859, 0.625, 0.4565, 0.5597, 0.5, 0.5, 0.5])
me_cube_003.use_remesh_fix_poles = True
me_cube_003.use_remesh_preserve_attributes = False
me_cube_003.update()
me_cylinder = bpy.data.meshes.new('Cylinder')
me_cylinder.from_pydata([(-3.989e-09, 0.08551, 0.0), (-1.313e-09, 0.1516, 0.3681), (0.06046, 0.06046, 0.0), (0.1072, 0.1072, 0.3681), (0.08551, -4.735e-09, 0.0), (0.1516, -6.955e-09, 0.3681), (0.06046, -0.06046, 0.0), (0.1072, -0.1072, 0.3681), (-1.146e-08, -0.08551, 0.0), (-1.457e-08, -0.1516, 0.3681), (-0.06046, -0.06046, 0.0), (-0.1072, -0.1072, 0.3681), (-0.08551, 2.249e-11, 0.0), (-0.1516, 1.479e-09, 0.3681), (-0.06046, 0.06046, 0.0), (-0.1072, 0.1072, 0.3681), (-3.989e-09, 0.08551, 0.3681), (-1.313e-09, 0.1516, 0.7361), (0.06046, 0.06046, 0.3681), (0.1072, 0.1072, 0.7361), (0.08551, -4.735e-09, 0.3681), (0.1516, -6.955e-09, 0.7361), (0.06046, -0.06046, 0.3681), (0.1072, -0.1072, 0.7361), (-1.146e-08, -0.08551, 0.3681), (-1.457e-08, -0.1516, 0.7361), (-0.06046, -0.06046, 0.3681), (-0.1072, -0.1072, 0.7361), (-0.08551, 2.249e-11, 0.3681), (-0.1516, 1.479e-09, 0.7361), (-0.06046, 0.06046, 0.3681), (-0.1072, 0.1072, 0.7361), (-3.989e-09, 0.08551, 0.7361), (-1.313e-09, 0.1516, 1.104), (0.06046, 0.06046, 0.7361), (0.1072, 0.1072, 1.104), (0.08551, -4.735e-09, 0.7361), (0.1516, -6.955e-09, 1.104), (0.06046, -0.06046, 0.7361), (0.1072, -0.1072, 1.104), (-1.146e-08, -0.08551, 0.7361), (-1.457e-08, -0.1516, 1.104), (-0.06046, -0.06046, 0.7361), (-0.1072, -0.1072, 1.104), (-0.08551, 2.249e-11, 0.7361), (-0.1516, 1.479e-09, 1.104), (-0.06046, 0.06046, 0.7361), (-0.1072, 0.1072, 1.104), (-3.989e-09, 0.08551, 1.104), (-1.368e-09, 0.1509, 1.472), (0.06046, 0.06046, 1.104), (0.1067, 0.1067, 1.472), (0.08551, -4.735e-09, 1.104), (0.1509, -6.931e-09, 1.472), (0.06046, -0.06046, 1.104), (0.1067, -0.1067, 1.472), (-1.146e-08, -0.08551, 1.104), (-1.456e-08, -0.1509, 1.472), (-0.06046, -0.06046, 1.104), (-0.1067, -0.1067, 1.472), (-0.08551, 2.249e-11, 1.104), (-0.1509, 1.464e-09, 1.472), (-0.06046, 0.06046, 1.104), (-0.1067, 0.1067, 1.472), (-4.03e-09, 0.08512, 1.472), (-1.895e-09, 0.1442, 1.84), (0.06019, 0.06019, 1.472), (0.1019, 0.1019, 1.84), (0.08512, -4.722e-09, 1.472), (0.1442, -6.705e-09, 1.84), (0.06019, -0.06019, 1.472), (0.1019, -0.1019, 1.84), (-1.147e-08, -0.08512, 1.472), (-1.45e-08, -0.1442, 1.84), (-0.06019, -0.06019, 1.472), (-0.1019, -0.1019, 1.84), (-0.08512, 1.395e-11, 1.472), (-0.1442, 1.316e-09, 1.84), (-0.06019, 0.06019, 1.472), (-0.1019, 0.1019, 1.84), (-4.438e-09, 0.08134, 1.84), (-2.81e-09, 0.1325, 2.208), (0.05751, 0.05751, 1.84), (0.0937, 0.0937, 2.208), (0.08134, -4.595e-09, 1.84), (0.1325, -6.314e-09, 2.208), (0.05751, -0.05751, 1.84), (0.0937, -0.0937, 2.208), (-1.155e-08, -0.08134, 1.84), (-1.439e-08, -0.1325, 2.208), (-0.05751, -0.05751, 1.84), (-0.0937, -0.0937, 2.208), (-0.08134, -6.946e-11, 1.84), (-0.1325, 1.059e-09, 2.208), (-0.05751, 0.05751, 1.84), (-0.0937, 0.0937, 2.208), (-5.146e-09, 0.07477, 2.208), (-3.896e-09, 0.1187, 2.576), (0.05287, 0.05287, 2.208), (0.0839, 0.0839, 2.576), (0.07477, -4.374e-09, 2.208), (0.1187, -5.848e-09, 2.576), (0.05287, -0.05287, 2.208), (0.0839, -0.0839, 2.576), (-1.168e-08, -0.07477, 2.208), (-1.427e-08, -0.1187, 2.576), (-0.05287, -0.05287, 2.208), (-0.0839, -0.0839, 2.576), (-0.07477, -2.142e-10, 2.208), (-0.1187, 7.534e-10, 2.576), (-0.05287, 0.05287, 2.208), (-0.0839, 0.0839, 2.576), (-5.986e-09, 0.06697, 2.576), (-4.939e-09, 0.1054, 2.944), (0.04736, 0.04736, 2.576), (0.07451, 0.07451, 2.944), (0.06697, -4.112e-09, 2.576), (0.1054, -5.402e-09, 2.944), (0.04736, -0.04736, 2.576), (0.07451, -0.07451, 2.944), (-1.184e-08, -0.06697, 2.576), (-1.415e-08, -0.1054, 2.944), (-0.04736, -0.04736, 2.576), (-0.07451, -0.07451, 2.944), (-0.06697, -3.861e-10, 2.576), (-0.1054, 4.604e-10, 2.944), (-0.04736, 0.04736, 2.576), (-0.07451, 0.07451, 2.944), (-6.792e-09, 0.05949, 2.944), (-5.722e-09, 0.09538, 3.312), (0.04206, 0.04206, 2.944), (0.06744, 0.06744, 3.312), (0.05949, -3.861e-09, 2.944), (0.09538, -5.066e-09, 3.312), (0.04206, -0.04206, 2.944), (0.06744, -0.06744, 3.312), (-1.199e-08, -0.05949, 2.944), (-1.406e-08, -0.09538, 3.312), (-0.04206, -0.04206, 2.944), (-0.06744, -0.06744, 3.312), (-0.05949, -5.511e-10, 2.944), (-0.09538, 2.402e-10, 3.312), (-0.04206, 0.04206, 2.944), (-0.06744, 0.06744, 3.312), (-7.398e-09, 0.05387, 3.312), (-6.031e-09, 0.09144, 3.681), (0.03809, 0.03809, 3.312), (0.06466, 0.06466, 3.681), (0.05387, -3.672e-09, 3.312), (0.09144, -4.934e-09, 3.681), (0.03809, -0.03809, 3.312), (0.06466, -0.06466, 3.681), (-1.211e-08, -0.05387, 3.312), (-1.402e-08, -0.09144, 3.681), (-0.03809, -0.03809, 3.312), (-0.06466, -0.06466, 3.681), (-0.05387, -6.751e-10, 3.312), (-0.09144, 1.533e-10, 3.681), (-0.03809, 0.03809, 3.312), (-0.06466, 0.06466, 3.681)], [], [(0, 1, 3, 2), (2, 3, 5, 4), (4, 5, 7, 6), (6, 7, 9, 8), (8, 9, 11, 10), (10, 11, 13, 12), (3, 1, 15, 13, 11, 9, 7, 5), (12, 13, 15, 14), (14, 15, 1, 0), (0, 2, 4, 6, 8, 10, 12, 14), (16, 17, 19, 18), (18, 19, 21, 20), (20, 21, 23, 22), (22, 23, 25, 24), (24, 25, 27, 26), (26, 27, 29, 28), (19, 17, 31, 29, 27, 25, 23, 21), (28, 29, 31, 30), (30, 31, 17, 16), (16, 18, 20, 22, 24, 26, 28, 30), (32, 33, 35, 34), (34, 35, 37, 36), (36, 37, 39, 38), (38, 39, 41, 40), (40, 41, 43, 42), (42, 43, 45, 44), (35, 33, 47, 45, 43, 41, 39, 37), (44, 45, 47, 46), (46, 47, 33, 32), (32, 34, 36, 38, 40, 42, 44, 46), (48, 49, 51, 50), (50, 51, 53, 52), (52, 53, 55, 54), (54, 55, 57, 56), (56, 57, 59, 58), (58, 59, 61, 60), (51, 49, 63, 61, 59, 57, 55, 53), (60, 61, 63, 62), (62, 63, 49, 48), (48, 50, 52, 54, 56, 58, 60, 62), (64, 65, 67, 66), (66, 67, 69, 68), (68, 69, 71, 70), (70, 71, 73, 72), (72, 73, 75, 74), (74, 75, 77, 76), (67, 65, 79, 77, 75, 73, 71, 69), (76, 77, 79, 78), (78, 79, 65, 64), (64, 66, 68, 70, 72, 74, 76, 78), (80, 81, 83, 82), (82, 83, 85, 84), (84, 85, 87, 86), (86, 87, 89, 88), (88, 89, 91, 90), (90, 91, 93, 92), (83, 81, 95, 93, 91, 89, 87, 85), (92, 93, 95, 94), (94, 95, 81, 80), (80, 82, 84, 86, 88, 90, 92, 94), (96, 97, 99, 98), (98, 99, 101, 100), (100, 101, 103, 102), (102, 103, 105, 104), (104, 105, 107, 106), (106, 107, 109, 108), (99, 97, 111, 109, 107, 105, 103, 101), (108, 109, 111, 110), (110, 111, 97, 96), (96, 98, 100, 102, 104, 106, 108, 110), (112, 113, 115, 114), (114, 115, 117, 116), (116, 117, 119, 118), (118, 119, 121, 120), (120, 121, 123, 122), (122, 123, 125, 124), (115, 113, 127, 125, 123, 121, 119, 117), (124, 125, 127, 126), (126, 127, 113, 112), (112, 114, 116, 118, 120, 122, 124, 126), (128, 129, 131, 130), (130, 131, 133, 132), (132, 133, 135, 134), (134, 135, 137, 136), (136, 137, 139, 138), (138, 139, 141, 140), (131, 129, 143, 141, 139, 137, 135, 133), (140, 141, 143, 142), (142, 143, 129, 128), (128, 130, 132, 134, 136, 138, 140, 142), (144, 145, 147, 146), (146, 147, 149, 148), (148, 149, 151, 150), (150, 151, 153, 152), (152, 153, 155, 154), (154, 155, 157, 156), (147, 145, 159, 157, 155, 153, 151, 149), (156, 157, 159, 158), (158, 159, 145, 144), (144, 146, 148, 150, 152, 154, 156, 158)])
_uv = me_cylinder.uv_layers.new(name='UVMap')
_uv.uv.foreach_set('vector', [1.0, 0.5, 1.0, 1.0, 0.875, 1.0, 0.875, 0.5, 0.875, 0.5, 0.875, 1.0, 0.75, 1.0, 0.75, 0.5, 0.75, 0.5, 0.75, 1.0, 0.625, 1.0, 0.625, 0.5, 0.625, 0.5, 0.625, 1.0, 0.5, 1.0, 0.5, 0.5, 0.5, 0.5, 0.5, 1.0, 0.375, 1.0, 0.375, 0.5, 0.375, 0.5, 0.375, 1.0, 0.25, 1.0, 0.25, 0.5, 0.4197, 0.4197, 0.25, 0.49, 0.08029, 0.4197, 0.01, 0.25, 0.08029, 0.08029, 0.25, 0.01, 0.4197, 0.08029, 0.49, 0.25, 0.25, 0.5, 0.25, 1.0, 0.125, 1.0, 0.125, 0.5, 0.125, 0.5, 0.125, 1.0, 0.0, 1.0, 0.0, 0.5, 0.75, 0.49, 0.9197, 0.4197, 0.99, 0.25, 0.9197, 0.08029, 0.75, 0.01, 0.5803, 0.08029, 0.51, 0.25, 0.5803, 0.4197, 1.0, 0.5, 1.0, 1.0, 0.875, 1.0, 0.875, 0.5, 0.875, 0.5, 0.875, 1.0, 0.75, 1.0, 0.75, 0.5, 0.75, 0.5, 0.75, 1.0, 0.625, 1.0, 0.625, 0.5, 0.625, 0.5, 0.625, 1.0, 0.5, 1.0, 0.5, 0.5, 0.5, 0.5, 0.5, 1.0, 0.375, 1.0, 0.375, 0.5, 0.375, 0.5, 0.375, 1.0, 0.25, 1.0, 0.25, 0.5, 0.4197, 0.4197, 0.25, 0.49, 0.08029, 0.4197, 0.01, 0.25, 0.08029, 0.08029, 0.25, 0.01, 0.4197, 0.08029, 0.49, 0.25, 0.25, 0.5, 0.25, 1.0, 0.125, 1.0, 0.125, 0.5, 0.125, 0.5, 0.125, 1.0, 0.0, 1.0, 0.0, 0.5, 0.75, 0.49, 0.9197, 0.4197, 0.99, 0.25, 0.9197, 0.08029, 0.75, 0.01, 0.5803, 0.08029, 0.51, 0.25, 0.5803, 0.4197, 1.0, 0.5, 1.0, 1.0, 0.875, 1.0, 0.875, 0.5, 0.875, 0.5, 0.875, 1.0, 0.75, 1.0, 0.75, 0.5, 0.75, 0.5, 0.75, 1.0, 0.625, 1.0, 0.625, 0.5, 0.625, 0.5, 0.625, 1.0, 0.5, 1.0, 0.5, 0.5, 0.5, 0.5, 0.5, 1.0, 0.375, 1.0, 0.375, 0.5, 0.375, 0.5, 0.375, 1.0, 0.25, 1.0, 0.25, 0.5, 0.4197, 0.4197, 0.25, 0.49, 0.08029, 0.4197, 0.01, 0.25, 0.08029, 0.08029, 0.25, 0.01, 0.4197, 0.08029, 0.49, 0.25, 0.25, 0.5, 0.25, 1.0, 0.125, 1.0, 0.125, 0.5, 0.125, 0.5, 0.125, 1.0, 0.0, 1.0, 0.0, 0.5, 0.75, 0.49, 0.9197, 0.4197, 0.99, 0.25, 0.9197, 0.08029, 0.75, 0.01, 0.5803, 0.08029, 0.51, 0.25, 0.5803, 0.4197, 1.0, 0.5, 1.0, 1.0, 0.875, 1.0, 0.875, 0.5, 0.875, 0.5, 0.875, 1.0, 0.75, 1.0, 0.75, 0.5, 0.75, 0.5, 0.75, 1.0, 0.625, 1.0, 0.625, 0.5, 0.625, 0.5, 0.625, 1.0, 0.5, 1.0, 0.5, 0.5, 0.5, 0.5, 0.5, 1.0, 0.375, 1.0, 0.375, 0.5, 0.375, 0.5, 0.375, 1.0, 0.25, 1.0, 0.25, 0.5, 0.4197, 0.4197, 0.25, 0.49, 0.08029, 0.4197, 0.01, 0.25, 0.08029, 0.08029, 0.25, 0.01, 0.4197, 0.08029, 0.49, 0.25, 0.25, 0.5, 0.25, 1.0, 0.125, 1.0, 0.125, 0.5, 0.125, 0.5, 0.125, 1.0, 0.0, 1.0, 0.0, 0.5, 0.75, 0.49, 0.9197, 0.4197, 0.99, 0.25, 0.9197, 0.08029, 0.75, 0.01, 0.5803, 0.08029, 0.51, 0.25, 0.5803, 0.4197, 1.0, 0.5, 1.0, 1.0, 0.875, 1.0, 0.875, 0.5, 0.875, 0.5, 0.875, 1.0, 0.75, 1.0, 0.75, 0.5, 0.75, 0.5, 0.75, 1.0, 0.625, 1.0, 0.625, 0.5, 0.625, 0.5, 0.625, 1.0, 0.5, 1.0, 0.5, 0.5, 0.5, 0.5, 0.5, 1.0, 0.375, 1.0, 0.375, 0.5, 0.375, 0.5, 0.375, 1.0, 0.25, 1.0, 0.25, 0.5, 0.4197, 0.4197, 0.25, 0.49, 0.08029, 0.4197, 0.01, 0.25, 0.08029, 0.08029, 0.25, 0.01, 0.4197, 0.08029, 0.49, 0.25, 0.25, 0.5, 0.25, 1.0, 0.125, 1.0, 0.125, 0.5, 0.125, 0.5, 0.125, 1.0, 0.0, 1.0, 0.0, 0.5, 0.75, 0.49, 0.9197, 0.4197, 0.99, 0.25, 0.9197, 0.08029, 0.75, 0.01, 0.5803, 0.08029, 0.51, 0.25, 0.5803, 0.4197, 1.0, 0.5, 1.0, 1.0, 0.875, 1.0, 0.875, 0.5, 0.875, 0.5, 0.875, 1.0, 0.75, 1.0, 0.75, 0.5, 0.75, 0.5, 0.75, 1.0, 0.625, 1.0, 0.625, 0.5, 0.625, 0.5, 0.625, 1.0, 0.5, 1.0, 0.5, 0.5, 0.5, 0.5, 0.5, 1.0, 0.375, 1.0, 0.375, 0.5, 0.375, 0.5, 0.375, 1.0, 0.25, 1.0, 0.25, 0.5, 0.4197, 0.4197, 0.25, 0.49, 0.08029, 0.4197, 0.01, 0.25, 0.08029, 0.08029, 0.25, 0.01, 0.4197, 0.08029, 0.49, 0.25, 0.25, 0.5, 0.25, 1.0, 0.125, 1.0, 0.125, 0.5, 0.125, 0.5, 0.125, 1.0, 0.0, 1.0, 0.0, 0.5, 0.75, 0.49, 0.9197, 0.4197, 0.99, 0.25, 0.9197, 0.08029, 0.75, 0.01, 0.5803, 0.08029, 0.51, 0.25, 0.5803, 0.4197, 1.0, 0.5, 1.0, 1.0, 0.875, 1.0, 0.875, 0.5, 0.875, 0.5, 0.875, 1.0, 0.75, 1.0, 0.75, 0.5, 0.75, 0.5, 0.75, 1.0, 0.625, 1.0, 0.625, 0.5, 0.625, 0.5, 0.625, 1.0, 0.5, 1.0, 0.5, 0.5, 0.5, 0.5, 0.5, 1.0, 0.375, 1.0, 0.375, 0.5, 0.375, 0.5, 0.375, 1.0, 0.25, 1.0, 0.25, 0.5, 0.4197, 0.4197, 0.25, 0.49, 0.08029, 0.4197, 0.01, 0.25, 0.08029, 0.08029, 0.25, 0.01, 0.4197, 0.08029, 0.49, 0.25, 0.25, 0.5, 0.25, 1.0, 0.125, 1.0, 0.125, 0.5, 0.125, 0.5, 0.125, 1.0, 0.0, 1.0, 0.0, 0.5, 0.75, 0.49, 0.9197, 0.4197, 0.99, 0.25, 0.9197, 0.08029, 0.75, 0.01, 0.5803, 0.08029, 0.51, 0.25, 0.5803, 0.4197, 1.0, 0.5, 1.0, 1.0, 0.875, 1.0, 0.875, 0.5, 0.875, 0.5, 0.875, 1.0, 0.75, 1.0, 0.75, 0.5, 0.75, 0.5, 0.75, 1.0, 0.625, 1.0, 0.625, 0.5, 0.625, 0.5, 0.625, 1.0, 0.5, 1.0, 0.5, 0.5, 0.5, 0.5, 0.5, 1.0, 0.375, 1.0, 0.375, 0.5, 0.375, 0.5, 0.375, 1.0, 0.25, 1.0, 0.25, 0.5, 0.4197, 0.4197, 0.25, 0.49, 0.08029, 0.4197, 0.01, 0.25, 0.08029, 0.08029, 0.25, 0.01, 0.4197, 0.08029, 0.49, 0.25, 0.25, 0.5, 0.25, 1.0, 0.125, 1.0, 0.125, 0.5, 0.125, 0.5, 0.125, 1.0, 0.0, 1.0, 0.0, 0.5, 0.75, 0.49, 0.9197, 0.4197, 0.99, 0.25, 0.9197, 0.08029, 0.75, 0.01, 0.5803, 0.08029, 0.51, 0.25, 0.5803, 0.4197, 1.0, 0.5, 1.0, 1.0, 0.875, 1.0, 0.875, 0.5, 0.875, 0.5, 0.875, 1.0, 0.75, 1.0, 0.75, 0.5, 0.75, 0.5, 0.75, 1.0, 0.625, 1.0, 0.625, 0.5, 0.625, 0.5, 0.625, 1.0, 0.5, 1.0, 0.5, 0.5, 0.5, 0.5, 0.5, 1.0, 0.375, 1.0, 0.375, 0.5, 0.375, 0.5, 0.375, 1.0, 0.25, 1.0, 0.25, 0.5, 0.4197, 0.4197, 0.25, 0.49, 0.08029, 0.4197, 0.01, 0.25, 0.08029, 0.08029, 0.25, 0.01, 0.4197, 0.08029, 0.49, 0.25, 0.25, 0.5, 0.25, 1.0, 0.125, 1.0, 0.125, 0.5, 0.125, 0.5, 0.125, 1.0, 0.0, 1.0, 0.0, 0.5, 0.75, 0.49, 0.9197, 0.4197, 0.99, 0.25, 0.9197, 0.08029, 0.75, 0.01, 0.5803, 0.08029, 0.51, 0.25, 0.5803, 0.4197, 1.0, 0.5, 1.0, 1.0, 0.875, 1.0, 0.875, 0.5, 0.875, 0.5, 0.875, 1.0, 0.75, 1.0, 0.75, 0.5, 0.75, 0.5, 0.75, 1.0, 0.625, 1.0, 0.625, 0.5, 0.625, 0.5, 0.625, 1.0, 0.5, 1.0, 0.5, 0.5, 0.5, 0.5, 0.5, 1.0, 0.375, 1.0, 0.375, 0.5, 0.375, 0.5, 0.375, 1.0, 0.25, 1.0, 0.25, 0.5, 0.4197, 0.4197, 0.25, 0.49, 0.08029, 0.4197, 0.01, 0.25, 0.08029, 0.08029, 0.25, 0.01, 0.4197, 0.08029, 0.49, 0.25, 0.25, 0.5, 0.25, 1.0, 0.125, 1.0, 0.125, 0.5, 0.125, 0.5, 0.125, 1.0, 0.0, 1.0, 0.0, 0.5, 0.75, 0.49, 0.9197, 0.4197, 0.99, 0.25, 0.9197, 0.08029, 0.75, 0.01, 0.5803, 0.08029, 0.51, 0.25, 0.5803, 0.4197])
me_cylinder.use_remesh_fix_poles = True
me_cylinder.use_remesh_preserve_attributes = False
me_cylinder.update()
me_plane_007 = bpy.data.meshes.new('Plane.007')
me_plane_007.from_pydata([(-0.03424, 0.000792, 0.001053), (0.03424, 0.000792, 0.0009802), (-0.01096, 2.001, -0.2503), (0.01247, 2.001, -0.2503), (-0.2371, 1.667, -0.1938), (-0.3818, 1.335, -0.07353), (-0.4529, 0.9884, 0.04672), (-0.4435, 0.6618, 0.1104), (-0.2807, 0.3341, 0.1194), (0.2811, 0.3341, 0.1186), (0.4247, 0.6675, 0.1183), (0.4163, 1.001, 0.05692), (0.3712, 1.334, -0.07073), (0.2396, 1.667, -0.194), (2.906e-10, 0.000792, 0.001493), (0.0007591, 2.001, -0.2503), (0.0002408, 0.3341, 0.164), (-0.0005411, 0.6686, 0.2319), (-0.005021, 1.001, 0.1471), (0.001373, 1.334, -0.0239), (0.00136, 1.667, -0.1847), (-0.4531, 0.9287, 0.06466)], [], [(20, 13, 3, 15), (14, 1, 9, 16), (16, 9, 10, 17), (17, 10, 11, 18), (18, 11, 12, 19), (19, 12, 13, 20), (5, 19, 20, 4), (6, 18, 19, 5), (7, 17, 18, 21), (8, 16, 17, 7), (0, 14, 16, 8), (4, 20, 15, 2)])
_uv = me_plane_007.uv_layers.new(name='UVMap')
_uv.uv.foreach_set('vector', [0.5, 0.8333, 1.0, 0.8333, 1.0, 1.0, 0.5, 1.0, 0.5, 0.0, 1.0, 0.0, 1.0, 0.1667, 0.5, 0.1667, 0.5, 0.1667, 1.0, 0.1667, 1.0, 0.3333, 0.5, 0.3333, 0.5, 0.3333, 1.0, 0.3333, 1.0, 0.5, 0.5, 0.5, 0.5, 0.5, 1.0, 0.5, 1.0, 0.6667, 0.5, 0.6667, 0.5, 0.6667, 1.0, 0.6667, 1.0, 0.8333, 0.5, 0.8333, 0.0, 0.6667, 0.5, 0.6667, 0.5, 0.8333, 0.0, 0.8333, 0.0, 0.5, 0.5, 0.5, 0.5, 0.6667, 0.0, 0.6667, 0.0, 0.3333, 0.5, 0.3333, 0.5, 0.5, 0.0, 0.5, 0.0, 0.1667, 0.5, 0.1667, 0.5, 0.3333, 0.0, 0.3333, 0.0, 0.0, 0.5, 0.0, 0.5, 0.1667, 0.0, 0.1667, 0.0, 0.8333, 0.5, 0.8333, 0.5, 1.0, 0.0, 1.0])
me_plane_007.use_remesh_fix_poles = True
me_plane_007.use_remesh_preserve_attributes = False
me_plane_007.update()

# ---- curves / text
cu_beziercurve = bpy.data.curves.new('BezierCurve', 'CURVE')
cu_beziercurve.dimensions = '3D'
_sp = cu_beziercurve.splines.new('BEZIER'); _sp.bezier_points.add(1)
_sp.bezier_points.foreach_set('co', [0.0, 0.0, 7.55e-08, 3.65, 0.4599, 2.001e-07])
_sp.bezier_points.foreach_set('handle_left', [-0.7071, 0.0003402, 6.491e-08, 3.65, 0.4599, 2.001e-07])
_sp.bezier_points.foreach_set('handle_right', [1.046, -0.0005031, 9.115e-08, 3.65, 0.4599, 2.001e-07])
for _p, _l, _r in zip(_sp.bezier_points, ['ALIGNED', 'ALIGNED'], ['ALIGNED', 'ALIGNED']): _p.handle_left_type = _l; _p.handle_right_type = _r
_sp.order_u = 0
_sp.order_v = 0
cu_beziercurve.use_path = True
cu_beziercurve.fill_mode = 'FULL'

# ---- objects
ob_ground = bpy.data.objects.new('Ground', me_plane)
ob_ruin = bpy.data.objects.new('Ruin', me_plane_001)
ob_stairs = bpy.data.objects.new('Stairs', me_plane_002)
ob_pillar_001 = bpy.data.objects.new('Pillar.001', me_plane_003)
ob_pillar_002 = bpy.data.objects.new('Pillar.002', me_plane_004)
ob_pillar_003 = bpy.data.objects.new('Pillar.003', me_plane_005)
ob_pillar_004 = bpy.data.objects.new('Pillar.004', me_plane_006)
ob_pillar = bpy.data.objects.new('Pillar', me_plane_005)
ob_ruin_001 = bpy.data.objects.new('Ruin.001', me_cube_001)
ob_ruin_002 = bpy.data.objects.new('Ruin.002', me_cube_002)
ob_ruin_003 = bpy.data.objects.new('Ruin.003', me_cube_003)
ob_palm = bpy.data.objects.new('Palm', me_cylinder)
ob_leaf = bpy.data.objects.new('Leaf', me_plane_007)
ob_leaf_001 = bpy.data.objects.new('Leaf.001', me_plane_007)
ob_leaf_002 = bpy.data.objects.new('Leaf.002', me_plane_007)
ob_leaf_003 = bpy.data.objects.new('Leaf.003', me_plane_007)
ob_leaf_004 = bpy.data.objects.new('Leaf.004', me_plane_007)
ob_leaf_005 = bpy.data.objects.new('Leaf.005', me_plane_007)
ob_leaf_006 = bpy.data.objects.new('Leaf.006', me_plane_007)
ob_leaf_007 = bpy.data.objects.new('Leaf.007', me_plane_007)
ob_leaf_008 = bpy.data.objects.new('Leaf.008', me_plane_007)
ob_leaf_009 = bpy.data.objects.new('Leaf.009', me_plane_007)
ob_palmcurve = bpy.data.objects.new('PalmCurve', cu_beziercurve)

# ---- transforms, parenting, visibility, modifiers, constraints
ob_ground.location = (0.0, 0.0, 0.0)
ob_ground.scale = (4.0, 4.0, 4.0)
ob_ruin.location = (0.0, 0.0, 0.0)
ob_stairs.location = (3.0, -0.3341, 0.0)
ob_pillar_001.location = (2.024, -0.9943, 1.622)
ob_pillar_002.location = (-2.008, -1.002, 1.9)
ob_pillar_002.scale = (1.275, 1.275, 1.275)
ob_pillar_003.location = (-2.064, 1.043, 1.9)
ob_pillar_003.rotation_euler = (0.0, 0.0, 1.571)
ob_pillar_003.scale = (1.275, 1.275, 1.275)
ob_pillar_004.location = (-2.049, -1.021, 3.415)
ob_pillar.location = (-3.162, 1.104, 2.072)
ob_pillar.rotation_euler = (-1.571, 4.371e-08, -1.063)
ob_pillar.scale = (1.275, 1.275, 1.275)
ob_ruin_001.location = (2.284, 1.811, 7.439e-05)
ob_ruin_002.location = (3.31, 2.049, 7.439e-05)
ob_ruin_002.scale = (0.76, 0.76, 0.76)
ob_ruin_003.location = (3.259, 1.133, 7.439e-05)
ob_ruin_003.scale = (0.7061, 0.7061, 0.6075)
ob_palm.location = (0.0, 0.0, 0.0)
_m = ob_palm.modifiers.new('Curve', 'CURVE')
_m.object = ob_palmcurve
ob_leaf.parent = ob_palm
ob_leaf.location = (7.55e-08, 0.4599, 3.65)
ob_leaf.rotation_euler = (-0.09805, 0.1533, -0.2264)
_m = ob_leaf.modifiers.new('Solidify', 'SOLIDIFY')
ob_leaf_001.parent = ob_palm
ob_leaf_001.location = (7.55e-08, 0.4599, 3.65)
ob_leaf_001.rotation_euler = (-0.1522, -0.06582, 1.334)
ob_leaf_001.scale = (0.9541, 0.9541, 0.9541)
_m = ob_leaf_001.modifiers.new('Solidify', 'SOLIDIFY')
ob_leaf_002.parent = ob_palm
ob_leaf_002.location = (7.55e-08, 0.4599, 3.65)
ob_leaf_002.rotation_euler = (0.0, -0.0, 2.403)
_m = ob_leaf_002.modifiers.new('Solidify', 'SOLIDIFY')
ob_leaf_003.parent = ob_palm
ob_leaf_003.location = (7.55e-08, 0.4599, 3.65)
ob_leaf_003.rotation_euler = (0.06473, 0.0288, 3.703)
ob_leaf_003.scale = (1.047, 1.047, 1.047)
_m = ob_leaf_003.modifiers.new('Solidify', 'SOLIDIFY')
ob_leaf_004.parent = ob_palm
ob_leaf_004.location = (7.55e-08, 0.4599, 3.65)
ob_leaf_004.rotation_euler = (-0.0006021, 0.0636, 4.948)
_m = ob_leaf_004.modifiers.new('Solidify', 'SOLIDIFY')
ob_leaf_005.parent = ob_palm
ob_leaf_005.location = (7.55e-08, 0.4599, 3.65)
ob_leaf_005.rotation_euler = (0.4832, -0.05145, -0.696)
ob_leaf_005.scale = (0.8284, 0.8284, 0.8284)
_m = ob_leaf_005.modifiers.new('Solidify', 'SOLIDIFY')
ob_leaf_006.parent = ob_palm
ob_leaf_006.location = (7.55e-08, 0.4599, 3.65)
ob_leaf_006.rotation_euler = (0.4076, -0.05031, 0.542)
ob_leaf_006.scale = (0.7876, 0.7876, 0.7876)
_m = ob_leaf_006.modifiers.new('Solidify', 'SOLIDIFY')
ob_leaf_007.parent = ob_palm
ob_leaf_007.location = (7.55e-08, 0.4599, 3.65)
ob_leaf_007.rotation_euler = (0.4368, 0.1209, 1.865)
ob_leaf_007.scale = (0.8249, 0.8249, 0.8249)
_m = ob_leaf_007.modifiers.new('Solidify', 'SOLIDIFY')
ob_leaf_008.parent = ob_palm
ob_leaf_008.location = (7.55e-08, 0.4599, 3.65)
ob_leaf_008.rotation_euler = (0.4894, -0.0213, 3.145)
ob_leaf_008.scale = (0.796, 0.796, 0.796)
_m = ob_leaf_008.modifiers.new('Solidify', 'SOLIDIFY')
ob_leaf_009.parent = ob_palm
ob_leaf_009.location = (7.55e-08, 0.4599, 3.65)
ob_leaf_009.rotation_euler = (0.4121, 0.0, 4.341)
ob_leaf_009.scale = (0.8534, 0.8534, 0.8534)
_m = ob_leaf_009.modifiers.new('Solidify', 'SOLIDIFY')
ob_palmcurve.parent = ob_palm
ob_palmcurve.location = (0.0, 0.0, 0.0)
ob_palmcurve.rotation_euler = (-0.0, -1.571, 0.0)

# ---- collection membership
scene.collection.objects.link(ob_ground)
col_ruins.objects.link(ob_ruin)
col_ruins.objects.link(ob_stairs)
col_ruins.objects.link(ob_pillar_001)
col_ruins.objects.link(ob_pillar_002)
col_ruins.objects.link(ob_pillar_003)
col_ruins.objects.link(ob_pillar_004)
col_ruins.objects.link(ob_pillar)
col_ruins.objects.link(ob_ruin_001)
col_ruins.objects.link(ob_ruin_002)
col_ruins.objects.link(ob_ruin_003)
col_palms.objects.link(ob_palm)
col_palms.objects.link(ob_leaf)
col_palms.objects.link(ob_leaf_001)
col_palms.objects.link(ob_leaf_002)
col_palms.objects.link(ob_leaf_003)
col_palms.objects.link(ob_leaf_004)
col_palms.objects.link(ob_leaf_005)
col_palms.objects.link(ob_leaf_006)
col_palms.objects.link(ob_leaf_007)
col_palms.objects.link(ob_leaf_008)
col_palms.objects.link(ob_leaf_009)
col_palms.objects.link(ob_palmcurve)

# ---- scene / render settings (as saved in the file)
scene.frame_start = 1; scene.frame_end = 250; scene.frame_set(173)
scene.render.engine = 'BLENDER_EEVEE_NEXT'
scene.cycles.use_denoising = False
scene.cycles.samples = 128
scene.cycles.sampling_pattern = 'TABULATED_SOBOL'
scene.cycles.use_adaptive_sampling = False
scene.cycles.use_light_tree = False
scene.view_settings.view_transform = 'Filmic'
bpy.context.view_layer.update()

# ---- added for rendering (the .blend has no active camera and no usable light): camera, sun
cam_auto = bpy.data.cameras.new('AutoCamera')
cam_auto.lens = 50.0
cam_auto.sensor_width = 36.0
cam_auto.clip_end = 1000.0
ob_auto_camera = bpy.data.objects.new('AutoCamera', cam_auto)
scene.collection.objects.link(ob_auto_camera)
ob_auto_camera.location = (11.72, -14.0532, 11.1938)
ob_auto_camera.rotation_euler = (1.09748, -7.21219e-08, 0.694738)
scene.camera = ob_auto_camera
light_auto_sun = bpy.data.lights.new('AutoSun', 'SUN')
light_auto_sun.energy = 3.0
light_auto_sun.angle = 0.0523599
ob_auto_sun = bpy.data.objects.new('AutoSun', light_auto_sun)
scene.collection.objects.link(ob_auto_sun)
ob_auto_sun.rotation_euler = (0.872665, 0.174533, 0.523599)
bpy.context.view_layer.update()
